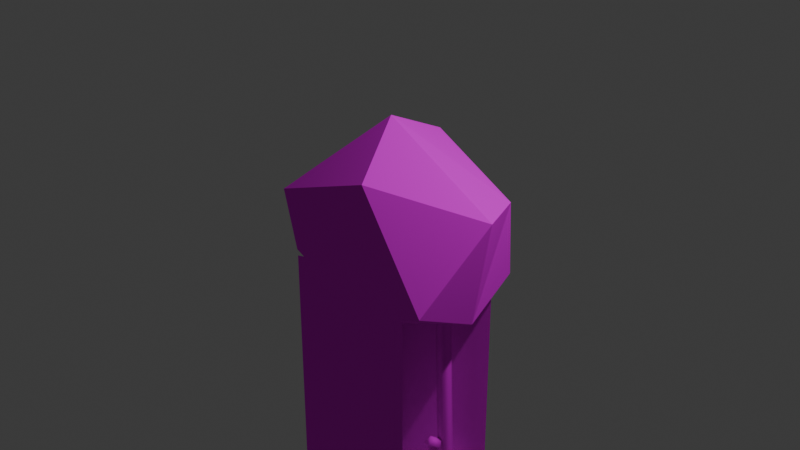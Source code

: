 # Source: vines_1.blend  (saved by Blender 4.0.36; exported with 4.5.12 LTS)
import bpy
from mathutils import Matrix  # noqa: F401  (used for matrix-valued properties, if any)

bpy.ops.wm.read_factory_settings(use_empty=True)
scene = bpy.context.scene
scene.name = 'Scene'

# ---- collections
col_collection = bpy.data.collections.new('Collection'); scene.collection.children.link(col_collection)
col_vines_1 = bpy.data.collections.new('vines_1'); scene.collection.children.link(col_vines_1)

# ---- images (referenced by path relative to the original .blend; pixels are not part of the script)
import os
ASSET_DIR = os.environ.get("B2B_ASSET_DIR", "")  # directory of the original .blend (textures are referenced by path, not embedded)
HERE = os.path.dirname(os.path.abspath(__file__))  # packed textures are extracted next to this script under _unpacked/

def load_image(name, relpath, width, height, colorspace="sRGB"):
    """Load a texture the original file referenced (path relative to the .blend, or extracted next to this script)."""
    p = next((c for c in (os.path.join(HERE, relpath), os.path.join(ASSET_DIR, relpath)) if relpath and os.path.exists(c)), "")
    if p:
        img = bpy.data.images.load(p, check_existing=True)
        img.name = name
    else:  # same state as the original file: an image datablock whose file is absent (Cycles renders it pink)
        img = bpy.data.images.new(name, width, height)
        img.source = "FILE"
        img.filepath = "//" + (relpath or name)
    img.colorspace_settings.name = colorspace
    return img
img_vines_png = load_image('vines.png', 'vines.png', 1024, 1024, 'sRGB')
img_vines_parts_png = load_image('vines_parts.png', 'vines_parts.png', 1024, 1024, 'sRGB')
img_vines_rock_png = load_image('vines_rock.png', 'vines_rock.png', 1024, 1024, 'sRGB')

# ---- materials (node trees are filled in below, after node groups)
mat_material_001 = bpy.data.materials.new('Material.001')
mat_material_001.use_transparent_shadow = False
mat_material_002 = bpy.data.materials.new('Material.002')
mat_material_002.surface_render_method = 'BLENDED'
mat_material_002.blend_method = 'BLEND'
mat_material_002.use_transparent_shadow = False
mat_material = bpy.data.materials.new('Material')
mat_material.alpha_threshold = 0.0
mat_material.use_transparent_shadow = False
mat_material.roughness = 0.5
mat_material.line_color = (0.0, 0.0, 0.0, 1.0)

# ---- material node trees
mat_material_001.use_nodes = True; mat_material_001.node_tree.nodes.clear()
_N = mat_material_001.node_tree.nodes; _L = mat_material_001.node_tree.links
n0 = _N.new('ShaderNodeOutputMaterial'); n0.name = 'Material Output'; n0.location = (516, 386)
n1 = _N.new('ShaderNodeBsdfPrincipled'); n1.name = 'Principled BSDF'; n1.location = (226, 386)
n1.inputs[3].default_value = 1.0
n2 = _N.new('ShaderNodeTexImage'); n2.name = 'Image Texture'; n2.location = (-69, 369)
n2.image = img_vines_png
n2.interpolation = 'Closest'
n3 = _N.new('ShaderNodeTexCoord'); n3.name = 'Texture Coordinate'; n3.location = (-282, 403)
_L.new(n1.outputs[0], n0.inputs[0])
_L.new(n2.outputs[0], n1.inputs[0])
_L.new(n3.outputs[2], n2.inputs[0])
n0.is_active_output = True
mat_material_002.use_nodes = True; mat_material_002.node_tree.nodes.clear()
_N = mat_material_002.node_tree.nodes; _L = mat_material_002.node_tree.links
n0 = _N.new('ShaderNodeOutputMaterial'); n0.name = 'Material Output'; n0.location = (679, 300)
n1 = _N.new('ShaderNodeTexCoord'); n1.name = 'Texture Coordinate'; n1.location = (-531, 313)
n2 = _N.new('ShaderNodeTexImage'); n2.name = 'Image Texture'; n2.location = (-318, 304)
n2.image = img_vines_parts_png
n3 = _N.new('ShaderNodeBsdfPrincipled'); n3.name = 'Principled BSDF'; n3.location = (10, 300)
n3.inputs[2].default_value = 1.0
n3.inputs[3].default_value = 1.0
_L.new(n1.outputs[2], n2.inputs[0])
_L.new(n2.outputs[0], n3.inputs[0])
_L.new(n2.outputs[1], n3.inputs[4])
_L.new(n3.outputs[0], n0.inputs[0])
n0.is_active_output = True
mat_material.use_nodes = True; mat_material.node_tree.nodes.clear()
_N = mat_material.node_tree.nodes; _L = mat_material.node_tree.links
n0 = _N.new('ShaderNodeOutputMaterial'); n0.name = 'Material Output'; n0.location = (300, 300)
n1 = _N.new('ShaderNodeBsdfPrincipled'); n1.name = 'Principled BSDF'; n1.location = (10, 300)
n1.inputs[3].default_value = 1.0
n2 = _N.new('ShaderNodeTexImage'); n2.name = 'Image Texture'; n2.location = (-284, 283)
n2.image = img_vines_rock_png
n2.interpolation = 'Closest'
n3 = _N.new('ShaderNodeTexCoord'); n3.name = 'Texture Coordinate'; n3.location = (-498, 317)
_L.new(n1.outputs[0], n0.inputs[0])
_L.new(n2.outputs[0], n1.inputs[0])
_L.new(n3.outputs[2], n2.inputs[0])
n0.is_active_output = True

# ---- world
world_world = bpy.data.worlds.new('World'); scene.world = world_world
world_world.use_nodes = True; world_world.node_tree.nodes.clear()
_N = world_world.node_tree.nodes; _L = world_world.node_tree.links
n0 = _N.new('ShaderNodeOutputWorld'); n0.name = 'World Output'; n0.location = (300, 300)
n1 = _N.new('ShaderNodeBackground'); n1.name = 'Background'; n1.location = (10, 300)
n1.inputs[0].default_value = (0.05088, 0.05088, 0.05088, 1.0)
_L.new(n1.outputs[0], n0.inputs[0])
n0.is_active_output = True
world_world.color = (0.05088, 0.05088, 0.05088)
world_world.use_sun_shadow = False
world_world.sun_shadow_jitter_overblur = 0.0

# ---- cameras
cam_camera = bpy.data.cameras.new('Camera')
cam_camera.clip_end = 100.0
cam_camera.ortho_scale = 7.314

# ---- lights
light_light = bpy.data.lights.new('Light', 'POINT')
light_light.transmission_factor = 0.0
light_light.energy = 1000.0
light_light.shadow_soft_size = 0.1
light_light.shadow_maximum_resolution = 0.006
light_light.use_absolute_resolution = True

# ---- meshes
me_cable = bpy.data.meshes.new('cable')
me_cable.from_pydata([(-0.8872, -0.1093, 0.06603), (-0.8096, -0.1389, 0.06357), (-0.8392, -0.2165, 0.06111), (-0.9168, -0.1869, 0.06357), (-0.8724, -0.08103, -0.1199), (-0.7724, -0.134, -0.1229), (-0.8255, -0.2338, -0.1277), (-0.9254, -0.1809, -0.1247), (-0.8584, -0.0864, -0.2843), (-0.7657, -0.1512, -0.2872), (-0.8305, -0.2437, -0.2934), (-0.9232, -0.1789, -0.2905), (-0.8441, -0.09179, -0.4424), (-0.7599, -0.1673, -0.4456), (-0.8354, -0.2512, -0.4534), (-0.9196, -0.1757, -0.4502), (-0.8298, -0.097, -0.5945), (-0.7551, -0.1819, -0.5982), (-0.8399, -0.2561, -0.6076), (-0.9147, -0.1713, -0.6038), (-0.8155, -0.1018, -0.7406), (-0.7511, -0.1947, -0.7451), (-0.8438, -0.2586, -0.7561), (-0.9083, -0.1657, -0.7516), (-0.8013, -0.1061, -0.8809), (-0.7475, -0.2055, -0.8864), (-0.8467, -0.2585, -0.899), (-0.9004, -0.1591, -0.8935), (-0.7869, -0.1097, -1.015), (-0.744, -0.2141, -1.022), (-0.8482, -0.256, -1.036), (-0.8911, -0.1515, -1.03), (-0.7724, -0.1124, -1.144), (-0.7403, -0.2206, -1.152), (-0.848, -0.2513, -1.168), (-0.8801, -0.1431, -1.16), (-0.7575, -0.1143, -1.267), (-0.7359, -0.2249, -1.277), (-0.8459, -0.2448, -1.294), (-0.8675, -0.1342, -1.285), (-0.7419, -0.1154, -1.385), (-0.7305, -0.2274, -1.396), (-0.8416, -0.2368, -1.415), (-0.853, -0.1248, -1.404), (-0.7256, -0.1157, -1.497), (-0.7237, -0.2281, -1.51), (-0.8349, -0.2275, -1.531), (-0.8368, -0.1152, -1.518), (-0.7082, -0.1155, -1.603), (-0.7152, -0.2274, -1.618), (-0.8256, -0.2176, -1.641), (-0.8186, -0.1056, -1.626), (-0.6897, -0.1149, -1.704), (-0.7049, -0.2258, -1.721), (-0.8137, -0.2072, -1.745), (-0.7986, -0.09635, -1.729), (-0.6699, -0.1141, -1.8), (-0.6925, -0.2235, -1.818), (-0.7991, -0.197, -1.845), (-0.7766, -0.08764, -1.827), (-0.6488, -0.1134, -1.889), (-0.6779, -0.2209, -1.91), (-0.7819, -0.1872, -1.939), (-0.7527, -0.07974, -1.919), (-0.6261, -0.1132, -1.974), (-0.6612, -0.2185, -1.996), (-0.7619, -0.1782, -2.028), (-0.7269, -0.07291, -2.006), (-0.6021, -0.1135, -2.053), (-0.6424, -0.2165, -2.076), (-0.7395, -0.1704, -2.112), (-0.6992, -0.0674, -2.088), (-0.5766, -0.1147, -2.126), (-0.6215, -0.2154, -2.151), (-0.7145, -0.1642, -2.19), (-0.6696, -0.06347, -2.165), (-0.5498, -0.1171, -2.194), (-0.5987, -0.2155, -2.221), (-0.6872, -0.1597, -2.264), (-0.6383, -0.06135, -2.237), (-0.5215, -0.1209, -2.257), (-0.5733, -0.2171, -2.286), (-0.6569, -0.1574, -2.334), (-0.6051, -0.06127, -2.304), (-0.4913, -0.1252, -2.314), (-0.5443, -0.2191, -2.349), (-0.6226, -0.1561, -2.401), (-0.5697, -0.06216, -2.366), (-0.4595, -0.1288, -2.366), (-0.5119, -0.2207, -2.406), (-0.5844, -0.1547, -2.463), (-0.5321, -0.0628, -2.422), (-0.4265, -0.1318, -2.411), (-0.4771, -0.2218, -2.457), (-0.5433, -0.1532, -2.518), (-0.4927, -0.06324, -2.472), (-0.3926, -0.1344, -2.45), (-0.4401, -0.2226, -2.502), (-0.4992, -0.1517, -2.568), (-0.4516, -0.0635, -2.515), (-0.358, -0.1367, -2.482), (-0.401, -0.2231, -2.541), (-0.4521, -0.15, -2.611), (-0.4091, -0.06362, -2.552), (-0.3228, -0.1387, -2.509), (-0.3599, -0.2233, -2.574), (-0.4022, -0.1483, -2.648), (-0.3651, -0.06361, -2.582), (-0.287, -0.1405, -2.53), (-0.3168, -0.2234, -2.601), (-0.3495, -0.1465, -2.677), (-0.3197, -0.06352, -2.606), (-0.2506, -0.1422, -2.546), (-0.2718, -0.2233, -2.622), (-0.2944, -0.1445, -2.7), (-0.2732, -0.06334, -2.624), (-0.2131, -0.1438, -2.558), (-0.2248, -0.2231, -2.638), (-0.2372, -0.1424, -2.716), (-0.2255, -0.0631, -2.636), (-0.1744, -0.1454, -2.565), (-0.176, -0.2227, -2.647), (-0.1783, -0.1401, -2.724), (-0.1767, -0.06281, -2.642), (-0.134, -0.1471, -2.567), (-0.1253, -0.2222, -2.651), (-0.1183, -0.1376, -2.726), (-0.127, -0.06248, -2.641), (-0.09166, -0.1488, -2.564), (-0.0728, -0.2215, -2.649), (-0.05761, -0.1348, -2.72), (-0.07648, -0.06212, -2.635), (-0.04726, -0.1506, -2.556), (-0.01865, -0.2206, -2.64), (0.003376, -0.1317, -2.707), (-0.02523, -0.06171, -2.623), (-0.0007613, -0.1525, -2.543), (0.03703, -0.2194, -2.626), (0.06441, -0.1281, -2.687), (0.02662, -0.06127, -2.604), (0.04773, -0.1545, -2.525), (0.09409, -0.2179, -2.606), (0.1253, -0.1241, -2.661), (0.07894, -0.06078, -2.58), (0.09804, -0.1565, -2.501), (0.1524, -0.2159, -2.58), (0.1859, -0.1196, -2.629), (0.1316, -0.06023, -2.55), (0.1499, -0.1585, -2.471), (0.2116, -0.2135, -2.548), (0.2461, -0.1146, -2.591), (0.1844, -0.05961, -2.514), (0.2032, -0.1604, -2.435), (0.2717, -0.2104, -2.51), (0.3058, -0.109, -2.547), (0.2373, -0.05892, -2.472), (0.2575, -0.1621, -2.394), (0.3322, -0.2068, -2.466), (0.3648, -0.1029, -2.497), (0.2901, -0.05814, -2.424), (0.3125, -0.1635, -2.346), (0.3937, -0.2025, -2.415), (0.424, -0.09628, -2.439), (0.3428, -0.05729, -2.371), (0.3632, -0.1645, -2.296), (0.4521, -0.1974, -2.357), (0.4796, -0.08922, -2.376), (0.3907, -0.05624, -2.314), (0.4057, -0.1648, -2.244), (0.5024, -0.1916, -2.296), (0.5261, -0.08164, -2.309), (0.4295, -0.05486, -2.257), (0.4405, -0.1645, -2.191), (0.5437, -0.185, -2.233), (0.5629, -0.07375, -2.24), (0.4596, -0.0532, -2.199), (0.468, -0.1636, -2.137), (0.5761, -0.178, -2.167), (0.59, -0.06577, -2.171), (0.4819, -0.05134, -2.141), (0.4887, -0.1622, -2.082), (0.5999, -0.1708, -2.101), (0.6084, -0.05797, -2.102), (0.4972, -0.04936, -2.083), (0.503, -0.1604, -2.025), (0.6158, -0.1637, -2.034), (0.619, -0.05061, -2.035), (0.5063, -0.04735, -2.026), (0.5118, -0.1586, -1.969), (0.6249, -0.1571, -1.969), (0.6234, -0.04396, -1.97), (0.5103, -0.04543, -1.969), (0.5158, -0.1567, -1.912), (0.6287, -0.1512, -1.907), (0.6232, -0.03822, -1.907), (0.5104, -0.04368, -1.913), (0.5162, -0.155, -1.856), (0.6286, -0.1464, -1.847), (0.6201, -0.03357, -1.848), (0.5076, -0.04218, -1.857), (0.514, -0.1536, -1.8), (0.6261, -0.1427, -1.789), (0.6153, -0.03011, -1.791), (0.5032, -0.04099, -1.802), (0.5103, -0.1526, -1.746), (0.6223, -0.1403, -1.735), (0.6101, -0.02788, -1.737), (0.4981, -0.04016, -1.748), (0.5063, -0.1521, -1.692), (0.6184, -0.1393, -1.684), (0.6056, -0.02687, -1.685), (0.4935, -0.03969, -1.694), (0.5028, -0.152, -1.639), (0.6152, -0.1394, -1.635), (0.6026, -0.02699, -1.636), (0.4903, -0.03958, -1.64), (0.501, -0.1523, -1.587), (0.6136, -0.1406, -1.589), (0.6019, -0.02811, -1.589), (0.4894, -0.03979, -1.587), (0.5019, -0.153, -1.534), (0.6141, -0.1427, -1.545), (0.6039, -0.03006, -1.544), (0.4917, -0.04029, -1.533), (0.5065, -0.1538, -1.481), (0.6176, -0.1455, -1.501), (0.6093, -0.03263, -1.5), (0.4983, -0.04101, -1.48), (0.516, -0.1549, -1.427), (0.6248, -0.1486, -1.458), (0.6187, -0.0356, -1.456), (0.51, -0.04191, -1.425), (0.5317, -0.156, -1.371), (0.6368, -0.1518, -1.413), (0.6331, -0.03876, -1.411), (0.5279, -0.04293, -1.369), (0.5548, -0.1571, -1.314), (0.6552, -0.155, -1.366), (0.6536, -0.0419, -1.364), (0.5532, -0.04402, -1.312), (0.5877, -0.1583, -1.252), (0.6839, -0.1581, -1.312), (0.6839, -0.04492, -1.312), (0.5876, -0.04518, -1.252), (0.6241, -0.1588, -1.193), (0.7191, -0.1601, -1.254), (0.7195, -0.047, -1.256), (0.6246, -0.04568, -1.194), (0.6553, -0.158, -1.141), (0.7507, -0.1604, -1.202), (0.7508, -0.04739, -1.206), (0.6554, -0.04494, -1.146), (0.6811, -0.156, -1.099), (0.7771, -0.1591, -1.158), (0.7761, -0.04617, -1.166), (0.6801, -0.04312, -1.106), (0.7025, -0.1529, -1.063), (0.7995, -0.1559, -1.122), (0.7964, -0.04337, -1.133), (0.6993, -0.04035, -1.075), (0.7209, -0.1484, -1.033), (0.8196, -0.1505, -1.089), (0.8128, -0.03883, -1.105), (0.714, -0.03667, -1.05), (0.7389, -0.1406, -1.002), (0.8408, -0.1402, -1.051), (0.8274, -0.03115, -1.078), (0.7255, -0.03149, -1.029), (0.7618, -0.1128, -0.9451), (0.8703, -0.1017, -0.9754), (0.8446, -0.007504, -1.033), (0.7362, -0.0186, -1.002), (0.7378, 0.003943, -0.8572), (0.8351, 0.06166, -0.8545), (0.8238, 0.08588, -0.9644), (0.7265, 0.02817, -0.9671), (0.6427, 0.1039, -0.8802), (0.7021, 0.1999, -0.8883), (0.7472, 0.1637, -0.9856), (0.6878, 0.06777, -0.9775), (0.6046, 0.1232, -0.915), (0.6504, 0.2241, -0.9378), (0.7152, 0.1767, -1.018), (0.6694, 0.07583, -0.9948), (0.5861, 0.1302, -0.9385), (0.6274, 0.2306, -0.9704), (0.6984, 0.1788, -1.042), (0.6572, 0.07844, -1.01), (0.5714, 0.1347, -0.9604), (0.6101, 0.2332, -1.0), (0.6842, 0.1777, -1.065), (0.6455, 0.07919, -1.025), (0.5572, 0.1373, -0.9834), (0.5938, 0.2329, -1.032), (0.6701, 0.1738, -1.091), (0.6334, 0.07823, -1.042), (0.5425, 0.1378, -1.008), (0.5768, 0.229, -1.066), (0.6551, 0.1664, -1.118), (0.6208, 0.07522, -1.061), (0.5266, 0.1348, -1.036), (0.5575, 0.2194, -1.104), (0.6387, 0.1541, -1.148), (0.6077, 0.06944, -1.08), (0.5085, 0.1258, -1.066), (0.5346, 0.2003, -1.147), (0.6202, 0.1341, -1.181), (0.594, 0.05965, -1.099), (0.4876, 0.106, -1.1), (0.5073, 0.1641, -1.195), (0.5997, 0.1017, -1.214), (0.5801, 0.04366, -1.119), (0.4655, 0.06848, -1.133), (0.479, 0.1015, -1.241), (0.5806, 0.05176, -1.243), (0.5671, 0.01877, -1.136), (0.4495, 0.01158, -1.157), (0.4617, 0.01354, -1.27), (0.5711, -0.01291, -1.258), (0.5589, -0.01487, -1.146), (0.4463, -0.05279, -1.163), (0.4633, -0.08702, -1.269), (0.575, -0.08818, -1.251), (0.558, -0.05396, -1.144), (0.4527, -0.1054, -1.149), (0.4799, -0.1776, -1.232), (0.5897, -0.1579, -1.213), (0.5625, -0.08568, -1.13), (0.4637, -0.1453, -1.121), (0.5037, -0.238, -1.172), (0.6094, -0.2002, -1.158), (0.5694, -0.1076, -1.107), (0.4775, -0.1723, -1.089), (0.5303, -0.268, -1.118), (0.6301, -0.2154, -1.11), (0.5773, -0.1197, -1.081), (0.4938, -0.1919, -1.058), (0.559, -0.2829, -1.074), (0.6512, -0.2173, -1.071), (0.586, -0.1263, -1.055), (0.5126, -0.2064, -1.025), (0.5894, -0.289, -1.034), (0.6721, -0.2119, -1.036), (0.5953, -0.1293, -1.028), (0.5338, -0.2167, -0.9921), (0.6212, -0.2884, -0.9966), (0.6926, -0.201, -1.003), (0.6053, -0.1292, -0.9986), (0.557, -0.2228, -0.9578), (0.6536, -0.2817, -0.9605), (0.7121, -0.1853, -0.9706), (0.6155, -0.1265, -0.9679), (0.5819, -0.2245, -0.9226), (0.6859, -0.269, -0.9251), (0.7298, -0.1656, -0.9384), (0.6258, -0.1211, -0.9359), (0.6079, -0.2218, -0.887), (0.7173, -0.2506, -0.8905), (0.7453, -0.1421, -0.9063), (0.6359, -0.1134, -0.9028), (0.6343, -0.2146, -0.8513), (0.7467, -0.2267, -0.8567), (0.7579, -0.1156, -0.8744), (0.6456, -0.1034, -0.869), (0.6605, -0.2028, -0.816), (0.7733, -0.1979, -0.8239), (0.7672, -0.08655, -0.8428), (0.6544, -0.0914, -0.835), (0.6857, -0.1866, -0.7815), (0.7962, -0.1647, -0.7923), (0.7727, -0.0558, -0.8119), (0.6622, -0.0777, -0.8011), (0.7093, -0.1664, -0.7482), (0.8147, -0.1279, -0.7623), (0.7742, -0.02406, -0.7818), (0.6687, -0.06258, -0.7677), (0.7305, -0.1424, -0.7166), (0.8282, -0.08821, -0.7341), (0.7715, 0.007869, -0.7529), (0.6738, -0.04637, -0.7354), (0.7487, -0.1153, -0.6869), (0.8362, -0.04668, -0.7079), (0.7646, 0.03918, -0.7254), (0.6772, -0.02943, -0.7044), (0.7635, -0.08548, -0.6597), (0.8384, -0.004261, -0.6842), (0.7537, 0.06908, -0.6999), (0.6788, -0.01214, -0.6754), (0.7743, -0.05367, -0.6353), (0.8345, 0.03798, -0.6632), (0.7387, 0.09675, -0.6766), (0.6786, 0.0051, -0.6486), (0.7807, -0.02055, -0.614), (0.8244, 0.07893, -0.6455), (0.7201, 0.1214, -0.6562), (0.6764, 0.02189, -0.6247), (0.7824, 0.01308, -0.5964), (0.8082, 0.1173, -0.6319), (0.6981, 0.142, -0.6396), (0.6722, 0.03778, -0.6041), (0.779, 0.04766, -0.5785), (0.7861, 0.156, -0.6104), (0.6732, 0.1617, -0.6159), (0.6661, 0.05341, -0.5839), (0.7695, 0.07948, -0.5576), (0.7566, 0.1901, -0.5773), (0.6446, 0.1759, -0.5841), (0.6575, 0.06525, -0.5643), (0.7537, 0.1073, -0.5292), (0.7209, 0.2151, -0.54), (0.6133, 0.1813, -0.5495), (0.6461, 0.0736, -0.5387), (0.7328, 0.1308, -0.4982), (0.6813, 0.2312, -0.5059), (0.5815, 0.1791, -0.5171), (0.633, 0.07868, -0.5094), (0.7073, 0.1498, -0.4638), (0.6386, 0.2395, -0.4708), (0.5498, 0.1705, -0.4831), (0.6184, 0.08084, -0.476), (0.6778, 0.164, -0.4261), (0.5941, 0.2398, -0.4336), (0.5192, 0.156, -0.4462), (0.6029, 0.08014, -0.4386), (0.6452, 0.1728, -0.3855), (0.5492, 0.2321, -0.394), (0.4909, 0.1359, -0.4063), (0.5869, 0.07661, -0.3977), (0.6104, 0.1758, -0.3424), (0.5052, 0.2162, -0.3521), (0.4658, 0.1108, -0.3635), (0.571, 0.07035, -0.3538), (0.5747, 0.1726, -0.2973), (0.4639, 0.1925, -0.308), (0.4449, 0.08143, -0.3182), (0.5558, 0.06152, -0.3074), (0.5393, 0.1631, -0.2506), (0.4268, 0.1615, -0.2621), (0.4293, 0.04869, -0.2707), (0.5419, 0.05034, -0.2592), (0.5056, 0.1474, -0.2028), (0.3955, 0.124, -0.2146), (0.4198, 0.01368, -0.2216), (0.5299, 0.03713, -0.2098), (0.4749, 0.1258, -0.1542), (0.3716, 0.08112, -0.1659), (0.417, -0.02237, -0.1715), (0.5202, 0.0223, -0.1598), (0.4485, 0.0988, -0.1052), (0.3562, 0.03441, -0.1164), (0.4212, -0.05807, -0.1209), (0.5136, 0.006319, -0.1097), (0.428, 0.0673, -0.05633), (0.3504, -0.01445, -0.06662), (0.4327, -0.092, -0.07062), (0.5102, -0.01025, -0.06033), (0.4143, 0.03236, -0.007878), (0.355, -0.06354, -0.01719), (0.4513, -0.1227, -0.02161), (0.5106, -0.02678, -0.01229), (0.4085, -0.004683, 0.0397), (0.3702, -0.1108, 0.03112), (0.4766, -0.1487, 0.02508), (0.5149, -0.04264, 0.03366), (0.4115, -0.04234, 0.08594), (0.396, -0.1541, 0.0773), (0.5078, -0.1689, 0.06811), (0.5233, -0.05716, 0.07675), (0.424, -0.079, 0.1303), (0.432, -0.1914, 0.12), (0.5439, -0.1821, 0.1058), (0.5358, -0.06969, 0.1161), (0.4464, -0.113, 0.1721), (0.4773, -0.2208, 0.1572), (0.5832, -0.1874, 0.1357), (0.5524, -0.07963, 0.1506), (0.4796, -0.1426, 0.2103), (0.5303, -0.2406, 0.1856), (0.6234, -0.1845, 0.1541), (0.5726, -0.08644, 0.1789), (0.5236, -0.1659, 0.2406), (0.5873, -0.2494, 0.1986), (0.6595, -0.1731, 0.1565), (0.5958, -0.08963, 0.1986), (0.5403, -0.1182, -7.629), (0.6117, -0.05725, -7.693), (0.525, -0.02126, -7.756), (0.4537, -0.08217, -7.693), (0.5299, -0.03127, -7.594), (0.6001, 0.04172, -7.645), (0.5113, 0.09815, -7.686), (0.4412, 0.02516, -7.636), (0.5327, -0.003077, -7.538), (0.6046, 0.08005, -7.564), (0.519, 0.154, -7.565), (0.4471, 0.0709, -7.538), (0.5429, -0.007231, -7.497), (0.6213, 0.0743, -7.497), (0.5472, 0.1454, -7.449), (0.4688, 0.0639, -7.45), (0.5635, -0.03718, -7.451), (0.6484, 0.0359, -7.435), (0.5863, 0.09122, -7.358), (0.5015, 0.01814, -7.374), (0.5955, -0.09332, -7.399), (0.6837, -0.02592, -7.377), (0.6289, 0.01723, -7.288), (0.5406, -0.05018, -7.31), (0.6349, -0.1653, -7.347), (0.7238, -0.09903, -7.324), (0.6722, -0.06155, -7.231), (0.5833, -0.1278, -7.253), (0.6784, -0.2403, -7.294), (0.7651, -0.1704, -7.275), (0.7132, -0.1324, -7.181), (0.6264, -0.2023, -7.201), (0.725, -0.3073, -7.238), (0.804, -0.2271, -7.227), (0.7461, -0.1809, -7.142), (0.667, -0.2611, -7.152), (0.7789, -0.3513, -7.161), (0.8373, -0.2565, -7.182), (0.7602, -0.1968, -7.124), (0.7018, -0.2916, -7.104), (0.8287, -0.3296, -7.066), (0.862, -0.246, -7.134), (0.7604, -0.1973, -7.124), (0.727, -0.2809, -7.056), (0.8498, -0.2362, -6.988), (0.8747, -0.182, -7.084), (0.7646, -0.1629, -7.102), (0.7397, -0.2171, -7.006), (0.8467, -0.09135, -6.927), (0.8718, -0.04849, -7.028), (0.7619, -0.04807, -7.055), (0.7368, -0.09093, -6.954), (0.8243, 0.04246, -6.876), (0.8468, 0.097, -6.972), (0.7417, 0.07597, -7.008), (0.7193, 0.02143, -6.912), (0.7851, 0.106, -6.837), (0.785, 0.1895, -6.914), (0.7064, 0.1345, -6.974), (0.7066, 0.051, -6.897), (0.7345, 0.1121, -6.808), (0.6877, 0.2028, -6.857), (0.6597, 0.14, -6.947), (0.7065, 0.04933, -6.898), (0.6796, 0.07573, -6.786), (0.6013, 0.1496, -6.821), (0.6033, 0.1029, -6.924), (0.6815, 0.02901, -6.889), (0.6236, 0.01129, -6.767), (0.533, 0.07183, -6.797), (0.5431, 0.03389, -6.903), (0.6338, -0.02666, -6.873), (0.5705, -0.0685, -6.746), (0.4735, -0.01723, -6.773), (0.4843, -0.05436, -6.88), (0.5812, -0.1056, -6.852), (0.5252, -0.1499, -6.721), (0.4235, -0.1069, -6.746), (0.4308, -0.1503, -6.85), (0.5324, -0.1933, -6.825), (0.493, -0.2177, -6.691), (0.3867, -0.1845, -6.711), (0.3863, -0.244, -6.807), (0.4926, -0.2772, -6.787), (0.4781, -0.2564, -6.662), (0.3671, -0.236, -6.67), (0.3557, -0.3254, -6.738), (0.4667, -0.3458, -6.73), (0.4768, -0.2678, -6.638), (0.3651, -0.2556, -6.624), (0.3518, -0.3676, -6.633), (0.4635, -0.3798, -6.647), (0.4905, -0.2545, -6.59), (0.3829, -0.2395, -6.559), (0.3821, -0.3426, -6.512), (0.4897, -0.3577, -6.544), (0.5406, -0.1782, -6.486), (0.4324, -0.1641, -6.456), (0.4342, -0.2636, -6.402), (0.5424, -0.2778, -6.432), (0.6034, -0.07432, -6.225), (0.4917, -0.06576, -6.209), (0.4876, -0.1748, -6.179), (0.5993, -0.1833, -6.195), (0.6462, -0.002645, -5.752), (0.5335, 0.004201, -5.745), (0.5274, -0.108, -5.733), (0.6402, -0.1149, -5.739), (0.6733, 0.04339, -5.112), (0.5604, 0.04995, -5.109), (0.554, -0.06284, -5.102), (0.6669, -0.0694, -5.105), (0.6879, 0.06911, -4.339), (0.575, 0.07559, -4.338), (0.5685, -0.03733, -4.335), (0.6815, -0.04382, -4.336), (0.6924, 0.07831, -3.474), (0.5795, 0.08478, -3.474), (0.573, -0.02817, -3.473), (0.686, -0.03464, -3.473), (0.6891, 0.07465, -2.557), (0.5762, 0.08112, -2.558), (0.5697, -0.03183, -2.559), (0.6826, -0.0383, -2.558), (0.6802, 0.06172, -1.63), (0.5672, 0.0682, -1.631), (0.5608, -0.04474, -1.633), (0.6737, -0.05122, -1.632), (0.6679, 0.04311, -0.7336), (0.5549, 0.04959, -0.7351), (0.5485, -0.06333, -0.7378), (0.6614, -0.06982, -0.7362), (0.6545, 0.0224, 0.09096), (0.5415, 0.02889, 0.08923), (0.5351, -0.08403, 0.08618), (0.648, -0.09052, 0.08791), (0.6421, 0.003175, 0.8022), (0.5292, 0.009665, 0.8005), (0.5227, -0.1032, 0.7974), (0.6357, -0.1097, 0.7992), (0.6331, -0.01097, 1.408), (0.5201, -0.004491, 1.406), (0.5137, -0.1174, 1.404), (0.6266, -0.1239, 1.405), (0.6296, -0.01647, 1.767), (0.5166, -0.01, 1.767), (0.5101, -0.123, 1.767), (0.6231, -0.1294, 1.767), (-0.6981, -0.1603, -4.265), (-0.7893, -0.1381, -4.329), (-0.7677, -0.2295, -4.392), (-0.6765, -0.2516, -4.329), (-0.7625, -0.2196, -4.181), (-0.8627, -0.2055, -4.231), (-0.8565, -0.3105, -4.273), (-0.7562, -0.3246, -4.223), (-0.7869, -0.2339, -4.125), (-0.8965, -0.2243, -4.151), (-0.9063, -0.337, -4.152), (-0.7968, -0.3466, -4.125), (-0.7895, -0.2232, -4.084), (-0.9016, -0.2074, -4.084), (-0.9158, -0.3091, -4.036), (-0.8038, -0.3249, -4.037), (-0.7773, -0.189, -4.038), (-0.8863, -0.163, -4.022), (-0.8948, -0.2457, -3.945), (-0.7859, -0.2716, -3.961), (-0.7506, -0.1302, -3.986), (-0.8569, -0.09813, -3.964), (-0.8598, -0.1678, -3.875), (-0.7534, -0.1999, -3.897), (-0.7154, -0.05607, -3.933), (-0.8211, -0.02279, -3.911), (-0.8213, -0.08659, -3.818), (-0.7155, -0.1199, -3.84), (-0.68, 0.02308, -3.881), (-0.7875, 0.05247, -3.861), (-0.7879, -0.01188, -3.768), (-0.6804, -0.04127, -3.788), (-0.653, 0.1001, -3.825), (-0.7643, 0.1172, -3.814), (-0.7678, 0.04319, -3.729), (-0.6565, 0.02611, -3.739), (-0.6489, 0.1696, -3.748), (-0.76, 0.1614, -3.768), (-0.7632, 0.06395, -3.711), (-0.6521, 0.07212, -3.691), (-0.6957, 0.1972, -3.653), (-0.7829, 0.1753, -3.721), (-0.7629, 0.0644, -3.711), (-0.6756, 0.08632, -3.643), (-0.7837, 0.1596, -3.575), (-0.8423, 0.1481, -3.671), (-0.7932, 0.04773, -3.689), (-0.7347, 0.05923, -3.593), (-0.8993, 0.0723, -3.514), (-0.9488, 0.06752, -3.615), (-0.8847, -0.02179, -3.642), (-0.8353, -0.01701, -3.541), (-0.9947, -0.02422, -3.462), (-1.052, -0.03796, -3.559), (-0.9734, -0.1108, -3.595), (-0.9161, -0.09706, -3.499), (-1.023, -0.0932, -3.424), (-1.091, -0.1423, -3.5), (-1.0, -0.1737, -3.56), (-0.9326, -0.1247, -3.484), (-0.9985, -0.1378, -3.395), (-1.045, -0.2289, -3.444), (-0.9773, -0.2148, -3.534), (-0.9312, -0.1237, -3.485), (-0.9368, -0.161, -3.373), (-0.9509, -0.2677, -3.408), (-0.9142, -0.2387, -3.511), (-0.9001, -0.1321, -3.476), (-0.8518, -0.1686, -3.354), (-0.8478, -0.2776, -3.384), (-0.823, -0.2471, -3.49), (-0.827, -0.1382, -3.46), (-0.7561, -0.1649, -3.333), (-0.7408, -0.2736, -3.36), (-0.717, -0.2431, -3.467), (-0.7323, -0.1345, -3.439), (-0.6635, -0.154, -3.307), (-0.6388, -0.2615, -3.332), (-0.6079, -0.2303, -3.437), (-0.6326, -0.1227, -3.412), (-0.5898, -0.1404, -3.278), (-0.5544, -0.246, -3.298), (-0.506, -0.2115, -3.394), (-0.5413, -0.1059, -3.374), (-0.5497, -0.1298, -3.249), (-0.5012, -0.2317, -3.257), (-0.4221, -0.1886, -3.325), (-0.4705, -0.08665, -3.317), (-0.5397, -0.1242, -3.225), (-0.4841, -0.2218, -3.211), (-0.3856, -0.167, -3.22), (-0.4411, -0.06933, -3.233), (-0.5584, -0.1208, -3.177), (-0.5076, -0.2168, -3.146), (-0.4236, -0.1571, -3.099), (-0.4743, -0.06105, -3.131), (-0.6496, -0.1249, -3.073), (-0.5977, -0.2209, -3.043), (-0.5181, -0.1611, -2.989), (-0.57, -0.06513, -3.019), (-0.7706, -0.1349, -2.812), (-0.7121, -0.2304, -2.796), (-0.6214, -0.1699, -2.766), (-0.6799, -0.07436, -2.782), (-0.8538, -0.1422, -2.339), (-0.7933, -0.2375, -2.332), (-0.6988, -0.1767, -2.319), (-0.7593, -0.08132, -2.326), (-0.907, -0.1472, -1.698), (-0.8462, -0.2425, -1.695), (-0.751, -0.1816, -1.689), (-0.8118, -0.08627, -1.692), (-0.9364, -0.1504, -0.9257), (-0.8755, -0.2457, -0.9245), (-0.7802, -0.1848, -0.9219), (-0.8411, -0.08947, -0.9232), (-0.9465, -0.1521, -0.06062), (-0.8856, -0.2475, -0.06055), (-0.7902, -0.1865, -0.06017), (-0.8511, -0.0912, -0.06024), (-0.9416, -0.1527, 0.856), (-0.8807, -0.248, 0.8553), (-0.7853, -0.1871, 0.8543), (-0.8462, -0.09174, 0.855), (-0.9259, -0.1523, 1.783), (-0.865, -0.2477, 1.782), (-0.7696, -0.1867, 1.78), (-0.8305, -0.0914, 1.781)], [], [(0, 4, 7, 3), (1, 5, 4, 0), (2, 6, 5, 1), (3, 7, 6, 2), (4, 8, 11, 7), (5, 9, 8, 4), (6, 10, 9, 5), (7, 11, 10, 6), (8, 12, 15, 11), (9, 13, 12, 8), (10, 14, 13, 9), (11, 15, 14, 10), (12, 16, 19, 15), (13, 17, 16, 12), (14, 18, 17, 13), (15, 19, 18, 14), (16, 20, 23, 19), (17, 21, 20, 16), (18, 22, 21, 17), (19, 23, 22, 18), (20, 24, 27, 23), (21, 25, 24, 20), (22, 26, 25, 21), (23, 27, 26, 22), (24, 28, 31, 27), (25, 29, 28, 24), (26, 30, 29, 25), (27, 31, 30, 26), (28, 32, 35, 31), (29, 33, 32, 28), (30, 34, 33, 29), (31, 35, 34, 30), (32, 36, 39, 35), (33, 37, 36, 32), (34, 38, 37, 33), (35, 39, 38, 34), (36, 40, 43, 39), (37, 41, 40, 36), (38, 42, 41, 37), (39, 43, 42, 38), (40, 44, 47, 43), (41, 45, 44, 40), (42, 46, 45, 41), (43, 47, 46, 42), (44, 48, 51, 47), (45, 49, 48, 44), (46, 50, 49, 45), (47, 51, 50, 46), (48, 52, 55, 51), (49, 53, 52, 48), (50, 54, 53, 49), (51, 55, 54, 50), (52, 56, 59, 55), (53, 57, 56, 52), (54, 58, 57, 53), (55, 59, 58, 54), (56, 60, 63, 59), (57, 61, 60, 56), (58, 62, 61, 57), (59, 63, 62, 58), (60, 64, 67, 63), (61, 65, 64, 60), (62, 66, 65, 61), (63, 67, 66, 62), (64, 68, 71, 67), (65, 69, 68, 64), (66, 70, 69, 65), (67, 71, 70, 66), (68, 72, 75, 71), (69, 73, 72, 68), (70, 74, 73, 69), (71, 75, 74, 70), (72, 76, 79, 75), (73, 77, 76, 72), (74, 78, 77, 73), (75, 79, 78, 74), (76, 80, 83, 79), (77, 81, 80, 76), (78, 82, 81, 77), (79, 83, 82, 78), (80, 84, 87, 83), (81, 85, 84, 80), (82, 86, 85, 81), (83, 87, 86, 82), (84, 88, 91, 87), (85, 89, 88, 84), (86, 90, 89, 85), (87, 91, 90, 86), (88, 92, 95, 91), (89, 93, 92, 88), (90, 94, 93, 89), (91, 95, 94, 90), (92, 96, 99, 95), (93, 97, 96, 92), (94, 98, 97, 93), (95, 99, 98, 94), (96, 100, 103, 99), (97, 101, 100, 96), (98, 102, 101, 97), (99, 103, 102, 98), (100, 104, 107, 103), (101, 105, 104, 100), (102, 106, 105, 101), (103, 107, 106, 102), (104, 108, 111, 107), (105, 109, 108, 104), (106, 110, 109, 105), (107, 111, 110, 106), (108, 112, 115, 111), (109, 113, 112, 108), (110, 114, 113, 109), (111, 115, 114, 110), (112, 116, 119, 115), (113, 117, 116, 112), (114, 118, 117, 113), (115, 119, 118, 114), (116, 120, 123, 119), (117, 121, 120, 116), (118, 122, 121, 117), (119, 123, 122, 118), (120, 124, 127, 123), (121, 125, 124, 120), (122, 126, 125, 121), (123, 127, 126, 122), (124, 128, 131, 127), (125, 129, 128, 124), (126, 130, 129, 125), (127, 131, 130, 126), (128, 132, 135, 131), (129, 133, 132, 128), (130, 134, 133, 129), (131, 135, 134, 130), (132, 136, 139, 135), (133, 137, 136, 132), (134, 138, 137, 133), (135, 139, 138, 134), (136, 140, 143, 139), (137, 141, 140, 136), (138, 142, 141, 137), (139, 143, 142, 138), (140, 144, 147, 143), (141, 145, 144, 140), (142, 146, 145, 141), (143, 147, 146, 142), (144, 148, 151, 147), (145, 149, 148, 144), (146, 150, 149, 145), (147, 151, 150, 146), (148, 152, 155, 151), (149, 153, 152, 148), (150, 154, 153, 149), (151, 155, 154, 150), (152, 156, 159, 155), (153, 157, 156, 152), (154, 158, 157, 153), (155, 159, 158, 154), (156, 160, 163, 159), (157, 161, 160, 156), (158, 162, 161, 157), (159, 163, 162, 158), (160, 164, 167, 163), (161, 165, 164, 160), (162, 166, 165, 161), (163, 167, 166, 162), (164, 168, 171, 167), (165, 169, 168, 164), (166, 170, 169, 165), (167, 171, 170, 166), (168, 172, 175, 171), (169, 173, 172, 168), (170, 174, 173, 169), (171, 175, 174, 170), (172, 176, 179, 175), (173, 177, 176, 172), (174, 178, 177, 173), (175, 179, 178, 174), (176, 180, 183, 179), (177, 181, 180, 176), (178, 182, 181, 177), (179, 183, 182, 178), (180, 184, 187, 183), (181, 185, 184, 180), (182, 186, 185, 181), (183, 187, 186, 182), (184, 188, 191, 187), (185, 189, 188, 184), (186, 190, 189, 185), (187, 191, 190, 186), (188, 192, 195, 191), (189, 193, 192, 188), (190, 194, 193, 189), (191, 195, 194, 190), (192, 196, 199, 195), (193, 197, 196, 192), (194, 198, 197, 193), (195, 199, 198, 194), (196, 200, 203, 199), (197, 201, 200, 196), (198, 202, 201, 197), (199, 203, 202, 198), (200, 204, 207, 203), (201, 205, 204, 200), (202, 206, 205, 201), (203, 207, 206, 202), (204, 208, 211, 207), (205, 209, 208, 204), (206, 210, 209, 205), (207, 211, 210, 206), (208, 212, 215, 211), (209, 213, 212, 208), (210, 214, 213, 209), (211, 215, 214, 210), (212, 216, 219, 215), (213, 217, 216, 212), (214, 218, 217, 213), (215, 219, 218, 214), (216, 220, 223, 219), (217, 221, 220, 216), (218, 222, 221, 217), (219, 223, 222, 218), (220, 224, 227, 223), (221, 225, 224, 220), (222, 226, 225, 221), (223, 227, 226, 222), (224, 228, 231, 227), (225, 229, 228, 224), (226, 230, 229, 225), (227, 231, 230, 226), (228, 232, 235, 231), (229, 233, 232, 228), (230, 234, 233, 229), (231, 235, 234, 230), (232, 236, 239, 235), (233, 237, 236, 232), (234, 238, 237, 233), (235, 239, 238, 234), (236, 240, 243, 239), (237, 241, 240, 236), (238, 242, 241, 237), (239, 243, 242, 238), (240, 244, 247, 243), (241, 245, 244, 240), (242, 246, 245, 241), (243, 247, 246, 242), (244, 248, 251, 247), (245, 249, 248, 244), (246, 250, 249, 245), (247, 251, 250, 246), (248, 252, 255, 251), (249, 253, 252, 248), (250, 254, 253, 249), (251, 255, 254, 250), (252, 256, 259, 255), (253, 257, 256, 252), (254, 258, 257, 253), (255, 259, 258, 254), (256, 260, 263, 259), (257, 261, 260, 256), (258, 262, 261, 257), (259, 263, 262, 258), (260, 264, 267, 263), (261, 265, 264, 260), (262, 266, 265, 261), (263, 267, 266, 262), (264, 268, 271, 267), (265, 269, 268, 264), (266, 270, 269, 265), (267, 271, 270, 266), (268, 272, 275, 271), (269, 273, 272, 268), (270, 274, 273, 269), (271, 275, 274, 270), (272, 276, 279, 275), (273, 277, 276, 272), (274, 278, 277, 273), (275, 279, 278, 274), (276, 280, 283, 279), (277, 281, 280, 276), (278, 282, 281, 277), (279, 283, 282, 278), (280, 284, 287, 283), (281, 285, 284, 280), (282, 286, 285, 281), (283, 287, 286, 282), (284, 288, 291, 287), (285, 289, 288, 284), (286, 290, 289, 285), (287, 291, 290, 286), (288, 292, 295, 291), (289, 293, 292, 288), (290, 294, 293, 289), (291, 295, 294, 290), (292, 296, 299, 295), (293, 297, 296, 292), (294, 298, 297, 293), (295, 299, 298, 294), (296, 300, 303, 299), (297, 301, 300, 296), (298, 302, 301, 297), (299, 303, 302, 298), (300, 304, 307, 303), (301, 305, 304, 300), (302, 306, 305, 301), (303, 307, 306, 302), (304, 308, 311, 307), (305, 309, 308, 304), (306, 310, 309, 305), (307, 311, 310, 306), (308, 312, 315, 311), (309, 313, 312, 308), (310, 314, 313, 309), (311, 315, 314, 310), (312, 316, 319, 315), (313, 317, 316, 312), (314, 318, 317, 313), (315, 319, 318, 314), (316, 320, 323, 319), (317, 321, 320, 316), (318, 322, 321, 317), (319, 323, 322, 318), (320, 324, 327, 323), (321, 325, 324, 320), (322, 326, 325, 321), (323, 327, 326, 322), (324, 328, 331, 327), (325, 329, 328, 324), (326, 330, 329, 325), (327, 331, 330, 326), (328, 332, 335, 331), (329, 333, 332, 328), (330, 334, 333, 329), (331, 335, 334, 330), (332, 336, 339, 335), (333, 337, 336, 332), (334, 338, 337, 333), (335, 339, 338, 334), (336, 340, 343, 339), (337, 341, 340, 336), (338, 342, 341, 337), (339, 343, 342, 338), (340, 344, 347, 343), (341, 345, 344, 340), (342, 346, 345, 341), (343, 347, 346, 342), (344, 348, 351, 347), (345, 349, 348, 344), (346, 350, 349, 345), (347, 351, 350, 346), (348, 352, 355, 351), (349, 353, 352, 348), (350, 354, 353, 349), (351, 355, 354, 350), (352, 356, 359, 355), (353, 357, 356, 352), (354, 358, 357, 353), (355, 359, 358, 354), (356, 360, 363, 359), (357, 361, 360, 356), (358, 362, 361, 357), (359, 363, 362, 358), (360, 364, 367, 363), (361, 365, 364, 360), (362, 366, 365, 361), (363, 367, 366, 362), (364, 368, 371, 367), (365, 369, 368, 364), (366, 370, 369, 365), (367, 371, 370, 366), (368, 372, 375, 371), (369, 373, 372, 368), (370, 374, 373, 369), (371, 375, 374, 370), (372, 376, 379, 375), (373, 377, 376, 372), (374, 378, 377, 373), (375, 379, 378, 374), (376, 380, 383, 379), (377, 381, 380, 376), (378, 382, 381, 377), (379, 383, 382, 378), (380, 384, 387, 383), (381, 385, 384, 380), (382, 386, 385, 381), (383, 387, 386, 382), (384, 388, 391, 387), (385, 389, 388, 384), (386, 390, 389, 385), (387, 391, 390, 386), (388, 392, 395, 391), (389, 393, 392, 388), (390, 394, 393, 389), (391, 395, 394, 390), (392, 396, 399, 395), (393, 397, 396, 392), (394, 398, 397, 393), (395, 399, 398, 394), (396, 400, 403, 399), (397, 401, 400, 396), (398, 402, 401, 397), (399, 403, 402, 398), (400, 404, 407, 403), (401, 405, 404, 400), (402, 406, 405, 401), (403, 407, 406, 402), (404, 408, 411, 407), (405, 409, 408, 404), (406, 410, 409, 405), (407, 411, 410, 406), (408, 412, 415, 411), (409, 413, 412, 408), (410, 414, 413, 409), (411, 415, 414, 410), (412, 416, 419, 415), (413, 417, 416, 412), (414, 418, 417, 413), (415, 419, 418, 414), (416, 420, 423, 419), (417, 421, 420, 416), (418, 422, 421, 417), (419, 423, 422, 418), (420, 424, 427, 423), (421, 425, 424, 420), (422, 426, 425, 421), (423, 427, 426, 422), (424, 428, 431, 427), (425, 429, 428, 424), (426, 430, 429, 425), (427, 431, 430, 426), (428, 432, 435, 431), (429, 433, 432, 428), (430, 434, 433, 429), (431, 435, 434, 430), (432, 436, 439, 435), (433, 437, 436, 432), (434, 438, 437, 433), (435, 439, 438, 434), (436, 440, 443, 439), (437, 441, 440, 436), (438, 442, 441, 437), (439, 443, 442, 438), (440, 444, 447, 443), (441, 445, 444, 440), (442, 446, 445, 441), (443, 447, 446, 442), (444, 448, 451, 447), (445, 449, 448, 444), (446, 450, 449, 445), (447, 451, 450, 446), (448, 452, 455, 451), (449, 453, 452, 448), (450, 454, 453, 449), (451, 455, 454, 450), (452, 456, 459, 455), (453, 457, 456, 452), (454, 458, 457, 453), (455, 459, 458, 454), (456, 460, 463, 459), (457, 461, 460, 456), (458, 462, 461, 457), (459, 463, 462, 458), (460, 464, 467, 463), (461, 465, 464, 460), (462, 466, 465, 461), (463, 467, 466, 462), (464, 468, 471, 467), (465, 469, 468, 464), (466, 470, 469, 465), (467, 471, 470, 466), (468, 472, 475, 471), (469, 473, 472, 468), (470, 474, 473, 469), (471, 475, 474, 470), (472, 476, 479, 475), (473, 477, 476, 472), (474, 478, 477, 473), (475, 479, 478, 474), (476, 480, 483, 479), (477, 481, 480, 476), (478, 482, 481, 477), (479, 483, 482, 478), (483, 480, 481, 482), (3, 2, 1, 0), (484, 488, 491, 487), (485, 489, 488, 484), (486, 490, 489, 485), (487, 491, 490, 486), (488, 492, 495, 491), (489, 493, 492, 488), (490, 494, 493, 489), (491, 495, 494, 490), (492, 496, 499, 495), (493, 497, 496, 492), (494, 498, 497, 493), (495, 499, 498, 494), (496, 500, 503, 499), (497, 501, 500, 496), (498, 502, 501, 497), (499, 503, 502, 498), (500, 504, 507, 503), (501, 505, 504, 500), (502, 506, 505, 501), (503, 507, 506, 502), (504, 508, 511, 507), (505, 509, 508, 504), (506, 510, 509, 505), (507, 511, 510, 506), (508, 512, 515, 511), (509, 513, 512, 508), (510, 514, 513, 509), (511, 515, 514, 510), (512, 516, 519, 515), (513, 517, 516, 512), (514, 518, 517, 513), (515, 519, 518, 514), (516, 520, 523, 519), (517, 521, 520, 516), (518, 522, 521, 517), (519, 523, 522, 518), (520, 524, 527, 523), (521, 525, 524, 520), (522, 526, 525, 521), (523, 527, 526, 522), (524, 528, 531, 527), (525, 529, 528, 524), (526, 530, 529, 525), (527, 531, 530, 526), (528, 532, 535, 531), (529, 533, 532, 528), (530, 534, 533, 529), (531, 535, 534, 530), (532, 536, 539, 535), (533, 537, 536, 532), (534, 538, 537, 533), (535, 539, 538, 534), (536, 540, 543, 539), (537, 541, 540, 536), (538, 542, 541, 537), (539, 543, 542, 538), (540, 544, 547, 543), (541, 545, 544, 540), (542, 546, 545, 541), (543, 547, 546, 542), (544, 548, 551, 547), (545, 549, 548, 544), (546, 550, 549, 545), (547, 551, 550, 546), (548, 552, 555, 551), (549, 553, 552, 548), (550, 554, 553, 549), (551, 555, 554, 550), (552, 556, 559, 555), (553, 557, 556, 552), (554, 558, 557, 553), (555, 559, 558, 554), (556, 560, 563, 559), (557, 561, 560, 556), (558, 562, 561, 557), (559, 563, 562, 558), (560, 564, 567, 563), (561, 565, 564, 560), (562, 566, 565, 561), (563, 567, 566, 562), (564, 568, 571, 567), (565, 569, 568, 564), (566, 570, 569, 565), (567, 571, 570, 566), (568, 572, 575, 571), (569, 573, 572, 568), (570, 574, 573, 569), (571, 575, 574, 570), (572, 576, 579, 575), (573, 577, 576, 572), (574, 578, 577, 573), (575, 579, 578, 574), (576, 580, 583, 579), (577, 581, 580, 576), (578, 582, 581, 577), (579, 583, 582, 578), (580, 584, 587, 583), (581, 585, 584, 580), (582, 586, 585, 581), (583, 587, 586, 582), (584, 588, 591, 587), (585, 589, 588, 584), (586, 590, 589, 585), (587, 591, 590, 586), (588, 592, 595, 591), (589, 593, 592, 588), (590, 594, 593, 589), (591, 595, 594, 590), (592, 596, 599, 595), (593, 597, 596, 592), (594, 598, 597, 593), (595, 599, 598, 594), (596, 600, 603, 599), (597, 601, 600, 596), (598, 602, 601, 597), (599, 603, 602, 598), (600, 604, 607, 603), (601, 605, 604, 600), (602, 606, 605, 601), (603, 607, 606, 602), (604, 608, 611, 607), (605, 609, 608, 604), (606, 610, 609, 605), (607, 611, 610, 606), (608, 612, 615, 611), (609, 613, 612, 608), (610, 614, 613, 609), (611, 615, 614, 610), (612, 616, 619, 615), (613, 617, 616, 612), (614, 618, 617, 613), (615, 619, 618, 614), (616, 620, 623, 619), (617, 621, 620, 616), (618, 622, 621, 617), (619, 623, 622, 618), (620, 624, 627, 623), (621, 625, 624, 620), (622, 626, 625, 621), (623, 627, 626, 622), (624, 628, 631, 627), (625, 629, 628, 624), (626, 630, 629, 625), (627, 631, 630, 626), (487, 486, 485, 484), (632, 636, 639, 635), (633, 637, 636, 632), (634, 638, 637, 633), (635, 639, 638, 634), (636, 640, 643, 639), (637, 641, 640, 636), (638, 642, 641, 637), (639, 643, 642, 638), (640, 644, 647, 643), (641, 645, 644, 640), (642, 646, 645, 641), (643, 647, 646, 642), (644, 648, 651, 647), (645, 649, 648, 644), (646, 650, 649, 645), (647, 651, 650, 646), (648, 652, 655, 651), (649, 653, 652, 648), (650, 654, 653, 649), (651, 655, 654, 650), (652, 656, 659, 655), (653, 657, 656, 652), (654, 658, 657, 653), (655, 659, 658, 654), (656, 660, 663, 659), (657, 661, 660, 656), (658, 662, 661, 657), (659, 663, 662, 658), (660, 664, 667, 663), (661, 665, 664, 660), (662, 666, 665, 661), (663, 667, 666, 662), (664, 668, 671, 667), (665, 669, 668, 664), (666, 670, 669, 665), (667, 671, 670, 666), (668, 672, 675, 671), (669, 673, 672, 668), (670, 674, 673, 669), (671, 675, 674, 670), (672, 676, 679, 675), (673, 677, 676, 672), (674, 678, 677, 673), (675, 679, 678, 674), (676, 680, 683, 679), (677, 681, 680, 676), (678, 682, 681, 677), (679, 683, 682, 678), (680, 684, 687, 683), (681, 685, 684, 680), (682, 686, 685, 681), (683, 687, 686, 682), (684, 688, 691, 687), (685, 689, 688, 684), (686, 690, 689, 685), (687, 691, 690, 686), (688, 692, 695, 691), (689, 693, 692, 688), (690, 694, 693, 689), (691, 695, 694, 690), (692, 696, 699, 695), (693, 697, 696, 692), (694, 698, 697, 693), (695, 699, 698, 694), (696, 700, 703, 699), (697, 701, 700, 696), (698, 702, 701, 697), (699, 703, 702, 698), (700, 704, 707, 703), (701, 705, 704, 700), (702, 706, 705, 701), (703, 707, 706, 702), (704, 708, 711, 707), (705, 709, 708, 704), (706, 710, 709, 705), (707, 711, 710, 706), (708, 712, 715, 711), (709, 713, 712, 708), (710, 714, 713, 709), (711, 715, 714, 710), (712, 716, 719, 715), (713, 717, 716, 712), (714, 718, 717, 713), (715, 719, 718, 714), (716, 720, 723, 719), (717, 721, 720, 716), (718, 722, 721, 717), (719, 723, 722, 718), (720, 724, 727, 723), (721, 725, 724, 720), (722, 726, 725, 721), (723, 727, 726, 722), (724, 728, 731, 727), (725, 729, 728, 724), (726, 730, 729, 725), (727, 731, 730, 726), (728, 732, 735, 731), (729, 733, 732, 728), (730, 734, 733, 729), (731, 735, 734, 730), (732, 736, 739, 735), (733, 737, 736, 732), (734, 738, 737, 733), (735, 739, 738, 734), (736, 740, 743, 739), (737, 741, 740, 736), (738, 742, 741, 737), (739, 743, 742, 738), (740, 744, 747, 743), (741, 745, 744, 740), (742, 746, 745, 741), (743, 747, 746, 742), (744, 748, 751, 747), (745, 749, 748, 744), (746, 750, 749, 745), (747, 751, 750, 746), (748, 752, 755, 751), (749, 753, 752, 748), (750, 754, 753, 749), (751, 755, 754, 750), (752, 756, 759, 755), (753, 757, 756, 752), (754, 758, 757, 753), (755, 759, 758, 754), (635, 634, 633, 632)])
me_cable.polygons.foreach_set('use_smooth', [True] * 752)
_uv = me_cable.uv_layers.new(name='UVMap')
_uv.uv.foreach_set('vector', [0.4789, 0.1558, 0.4797, 0.1775, 0.4689, 0.1774, 0.4717, 0.1557, 0.5043, 0.1573, 0.5043, 0.1794, 0.4931, 0.1775, 0.4967, 0.1557, 0.4565, 0.1572, 0.4565, 0.1793, 0.4458, 0.1775, 0.4494, 0.1557, 0.492, 0.1557, 0.493, 0.1777, 0.4815, 0.1782, 0.4843, 0.1562, 0.4797, 0.1775, 0.4788, 0.1968, 0.4672, 0.1967, 0.4689, 0.1774, 0.5043, 0.1794, 0.505, 0.1986, 0.493, 0.1967, 0.4931, 0.1775, 0.4565, 0.1793, 0.458, 0.1984, 0.4465, 0.1967, 0.4458, 0.1775, 0.493, 0.1777, 0.4929, 0.1971, 0.4807, 0.1975, 0.4815, 0.1782, 0.4788, 0.1968, 0.4781, 0.2153, 0.4658, 0.2152, 0.4672, 0.1967, 0.505, 0.1986, 0.5055, 0.217, 0.493, 0.2152, 0.493, 0.1967, 0.458, 0.1984, 0.4594, 0.2168, 0.4472, 0.2152, 0.4465, 0.1967, 0.4929, 0.1971, 0.4928, 0.2157, 0.4801, 0.2161, 0.4807, 0.1975, 0.4781, 0.2153, 0.4775, 0.2332, 0.4647, 0.2331, 0.4658, 0.2152, 0.5055, 0.217, 0.5059, 0.2348, 0.493, 0.2331, 0.493, 0.2152, 0.4594, 0.2168, 0.4606, 0.2344, 0.4479, 0.233, 0.4472, 0.2152, 0.4928, 0.2157, 0.4928, 0.2337, 0.4798, 0.2341, 0.4801, 0.2161, 0.4775, 0.2332, 0.4769, 0.2503, 0.4638, 0.2503, 0.4647, 0.2331, 0.5059, 0.2348, 0.5061, 0.2519, 0.493, 0.2502, 0.493, 0.2331, 0.4606, 0.2344, 0.4616, 0.2514, 0.4486, 0.2501, 0.4479, 0.233, 0.4928, 0.2337, 0.4929, 0.251, 0.4797, 0.2514, 0.4798, 0.2341, 0.4769, 0.2503, 0.4765, 0.2668, 0.4633, 0.2669, 0.4638, 0.2503, 0.5061, 0.2519, 0.5061, 0.2683, 0.493, 0.2667, 0.493, 0.2502, 0.4616, 0.2514, 0.4624, 0.2677, 0.4492, 0.2665, 0.4486, 0.2501, 0.4929, 0.251, 0.4929, 0.2676, 0.4797, 0.2681, 0.4797, 0.2514, 0.4765, 0.2668, 0.4761, 0.2826, 0.463, 0.2828, 0.4633, 0.2669, 0.5061, 0.2683, 0.506, 0.2841, 0.493, 0.2825, 0.493, 0.2667, 0.4624, 0.2677, 0.4628, 0.2834, 0.4497, 0.2823, 0.4492, 0.2665, 0.4929, 0.2676, 0.4929, 0.2835, 0.4799, 0.2841, 0.4797, 0.2681, 0.4761, 0.2826, 0.4759, 0.2977, 0.463, 0.2981, 0.463, 0.2828, 0.506, 0.2841, 0.5057, 0.2992, 0.493, 0.2976, 0.493, 0.2825, 0.4628, 0.2834, 0.463, 0.2984, 0.45, 0.2974, 0.4497, 0.2823, 0.4929, 0.2835, 0.493, 0.2988, 0.4803, 0.2995, 0.4799, 0.2841, 0.4759, 0.2977, 0.4759, 0.3122, 0.4632, 0.3127, 0.463, 0.2981, 0.5057, 0.2992, 0.5053, 0.3137, 0.493, 0.3121, 0.493, 0.2976, 0.463, 0.2984, 0.4628, 0.3127, 0.4502, 0.3118, 0.45, 0.2974, 0.493, 0.2988, 0.493, 0.3135, 0.4807, 0.3143, 0.4803, 0.2995, 0.4759, 0.3122, 0.476, 0.3261, 0.4638, 0.3267, 0.4632, 0.3127, 0.5053, 0.3137, 0.5048, 0.3276, 0.493, 0.326, 0.493, 0.3121, 0.4628, 0.3127, 0.4623, 0.3264, 0.4501, 0.3255, 0.4502, 0.3118, 0.493, 0.3135, 0.4929, 0.3275, 0.4811, 0.3285, 0.4807, 0.3143, 0.476, 0.3261, 0.4763, 0.3393, 0.4646, 0.3401, 0.4638, 0.3267, 0.5048, 0.3276, 0.5042, 0.3409, 0.493, 0.3392, 0.493, 0.326, 0.4623, 0.3264, 0.4615, 0.3396, 0.4498, 0.3386, 0.4501, 0.3255, 0.4929, 0.3275, 0.4928, 0.3408, 0.4815, 0.342, 0.4811, 0.3285, 0.4763, 0.3393, 0.4769, 0.3519, 0.4657, 0.3529, 0.4646, 0.3401, 0.5042, 0.3409, 0.5037, 0.3535, 0.493, 0.3518, 0.493, 0.3392, 0.4615, 0.3396, 0.4604, 0.3521, 0.4492, 0.3511, 0.4498, 0.3386, 0.4928, 0.3408, 0.4925, 0.3535, 0.4818, 0.3549, 0.4815, 0.342, 0.4769, 0.3519, 0.4776, 0.3638, 0.467, 0.3651, 0.4657, 0.3529, 0.5037, 0.3535, 0.5032, 0.3656, 0.4932, 0.3638, 0.493, 0.3518, 0.4604, 0.3521, 0.4589, 0.364, 0.4483, 0.3629, 0.4492, 0.3511, 0.4925, 0.3535, 0.4921, 0.3657, 0.482, 0.3672, 0.4818, 0.3549, 0.4776, 0.3638, 0.4785, 0.3752, 0.4685, 0.3767, 0.467, 0.3651, 0.5032, 0.3656, 0.5029, 0.377, 0.4934, 0.3751, 0.4932, 0.3638, 0.4589, 0.364, 0.4572, 0.3753, 0.4472, 0.3742, 0.4483, 0.3629, 0.4921, 0.3657, 0.4915, 0.3771, 0.482, 0.3789, 0.482, 0.3672, 0.4785, 0.3752, 0.4797, 0.3859, 0.4703, 0.3878, 0.4685, 0.3767, 0.5029, 0.377, 0.5027, 0.3878, 0.4938, 0.3858, 0.4934, 0.3751, 0.4572, 0.3753, 0.4552, 0.3861, 0.4458, 0.3848, 0.4472, 0.3742, 0.4915, 0.3771, 0.4907, 0.388, 0.4818, 0.3899, 0.482, 0.3789, 0.5285, 0.0005087, 0.5268, 0.01048, 0.5163, 0.01022, 0.5186, 2.079e-08, 0.3334, 0.4262, 0.3241, 0.4303, 0.3226, 0.4204, 0.3321, 0.4168, 0.5123, 0.3901, 0.515, 0.4002, 0.5042, 0.3999, 0.502, 0.3899, 0.214, 0.1971, 0.2242, 0.1999, 0.222, 0.2093, 0.2119, 0.206, 0.5268, 0.01048, 0.5254, 0.0199, 0.5144, 0.01996, 0.5163, 0.01022, 0.3241, 0.4303, 0.3152, 0.4339, 0.3135, 0.4236, 0.3226, 0.4204, 0.515, 0.4002, 0.5172, 0.4099, 0.506, 0.4092, 0.5042, 0.3999, 0.2242, 0.1999, 0.234, 0.2023, 0.2318, 0.2122, 0.222, 0.2093, 0.5254, 0.0199, 0.5243, 0.02877, 0.5129, 0.02923, 0.5144, 0.01996, 0.3152, 0.4339, 0.3067, 0.437, 0.3049, 0.4264, 0.3135, 0.4236, 0.5172, 0.4099, 0.519, 0.419, 0.5074, 0.418, 0.506, 0.4092, 0.234, 0.2023, 0.2434, 0.2044, 0.2411, 0.2146, 0.2318, 0.2122, 0.5243, 0.02877, 0.5237, 0.03711, 0.5119, 0.03803, 0.5129, 0.02923, 0.3067, 0.437, 0.2986, 0.4397, 0.2967, 0.4287, 0.3049, 0.4264, 0.519, 0.419, 0.5203, 0.4277, 0.5084, 0.4263, 0.5074, 0.418, 0.2434, 0.2044, 0.2524, 0.206, 0.2501, 0.2166, 0.2411, 0.2146, 0.5237, 0.03711, 0.5234, 0.04497, 0.5114, 0.04644, 0.5119, 0.03803, 0.2986, 0.4397, 0.2907, 0.442, 0.2889, 0.4307, 0.2967, 0.4287, 0.5203, 0.4277, 0.5211, 0.4361, 0.5089, 0.4342, 0.5084, 0.4263, 0.2524, 0.206, 0.261, 0.2073, 0.2588, 0.2182, 0.2501, 0.2166, 0.5234, 0.04497, 0.5234, 0.05235, 0.5112, 0.05438, 0.5114, 0.04644, 0.2907, 0.442, 0.2829, 0.4438, 0.2814, 0.4323, 0.2889, 0.4307, 0.5211, 0.4361, 0.5214, 0.4443, 0.5091, 0.4418, 0.5089, 0.4342, 0.261, 0.2073, 0.2692, 0.2081, 0.2674, 0.2193, 0.2588, 0.2182, 0.5234, 0.05235, 0.5237, 0.05907, 0.5114, 0.06169, 0.5112, 0.05438, 0.2829, 0.4438, 0.2753, 0.445, 0.2744, 0.4332, 0.2814, 0.4323, 0.5214, 0.4443, 0.5214, 0.452, 0.509, 0.449, 0.5091, 0.4418, 0.2692, 0.2081, 0.2769, 0.2084, 0.2758, 0.2198, 0.2674, 0.2193, 0.5237, 0.05907, 0.5242, 0.06507, 0.5118, 0.06832, 0.5114, 0.06169, 0.2753, 0.445, 0.2681, 0.4456, 0.268, 0.4336, 0.2744, 0.4332, 0.5214, 0.452, 0.5211, 0.4591, 0.5086, 0.4555, 0.509, 0.449, 0.2769, 0.2084, 0.2841, 0.208, 0.2838, 0.2196, 0.2758, 0.2198, 0.5242, 0.06507, 0.525, 0.07038, 0.5126, 0.07427, 0.5118, 0.06832, 0.2681, 0.4456, 0.2613, 0.4455, 0.2621, 0.4335, 0.268, 0.4336, 0.5211, 0.4591, 0.5203, 0.4656, 0.5079, 0.4614, 0.5086, 0.4555, 0.2841, 0.208, 0.2908, 0.2072, 0.2913, 0.2187, 0.2838, 0.2196, 0.525, 0.07038, 0.526, 0.07502, 0.5136, 0.07956, 0.5126, 0.07427, 0.2613, 0.4455, 0.255, 0.4449, 0.2567, 0.433, 0.2621, 0.4335, 0.5203, 0.4656, 0.5192, 0.4714, 0.5069, 0.4666, 0.5079, 0.4614, 0.2908, 0.2072, 0.2969, 0.2058, 0.2983, 0.2173, 0.2913, 0.2187, 0.526, 0.07502, 0.5271, 0.07903, 0.515, 0.08418, 0.5136, 0.07956, 0.255, 0.4449, 0.2491, 0.4437, 0.2518, 0.432, 0.2567, 0.433, 0.5192, 0.4714, 0.5176, 0.4765, 0.5056, 0.4711, 0.5069, 0.4666, 0.2969, 0.2058, 0.3025, 0.2038, 0.3049, 0.2151, 0.2983, 0.2173, 0.5271, 0.07903, 0.5285, 0.08245, 0.5166, 0.08814, 0.515, 0.08418, 0.2491, 0.4437, 0.2436, 0.442, 0.2474, 0.4305, 0.2518, 0.432, 0.5176, 0.4765, 0.5158, 0.4809, 0.5039, 0.4751, 0.5056, 0.4711, 0.3025, 0.2038, 0.3075, 0.2014, 0.3109, 0.2123, 0.3049, 0.2151, 0.5061, 0.356, 0.5069, 0.3523, 0.5173, 0.3577, 0.5162, 0.3625, 0.2436, 0.442, 0.2386, 0.4397, 0.2434, 0.4287, 0.2474, 0.4305, 0.5158, 0.4809, 0.5135, 0.4846, 0.502, 0.4784, 0.5039, 0.4751, 0.3075, 0.2014, 0.312, 0.1984, 0.3165, 0.2088, 0.3109, 0.2123, 0.5069, 0.3523, 0.5075, 0.3484, 0.5183, 0.3526, 0.5173, 0.3577, 0.2386, 0.4397, 0.2339, 0.4369, 0.2398, 0.4265, 0.2434, 0.4287, 0.5214, 0.4991, 0.5216, 0.4929, 0.5313, 0.4903, 0.531, 0.4953, 0.312, 0.1984, 0.316, 0.195, 0.3214, 0.2047, 0.3165, 0.2088, 0.5075, 0.3484, 0.508, 0.3441, 0.5192, 0.3472, 0.5183, 0.3526, 0.2339, 0.4369, 0.2297, 0.4335, 0.2365, 0.4239, 0.2398, 0.4265, 0.5216, 0.4929, 0.5218, 0.4863, 0.5317, 0.485, 0.5313, 0.4903, 0.316, 0.195, 0.3194, 0.1911, 0.3257, 0.2, 0.3214, 0.2047, 0.508, 0.3441, 0.5085, 0.3396, 0.5199, 0.3416, 0.5192, 0.3472, 0.2297, 0.4335, 0.2259, 0.4296, 0.2336, 0.4209, 0.2365, 0.4239, 0.5218, 0.4863, 0.522, 0.4795, 0.532, 0.4793, 0.5317, 0.485, 0.3194, 0.1911, 0.3222, 0.1868, 0.3294, 0.1948, 0.3257, 0.2, 0.5085, 0.3396, 0.5088, 0.3347, 0.5206, 0.3357, 0.5199, 0.3416, 0.2259, 0.4296, 0.2225, 0.4252, 0.2309, 0.4173, 0.2336, 0.4209, 0.522, 0.4795, 0.5222, 0.4724, 0.5323, 0.4732, 0.532, 0.4793, 0.3222, 0.1868, 0.3246, 0.182, 0.3324, 0.189, 0.3294, 0.1948, 0.5088, 0.3347, 0.5091, 0.3295, 0.5211, 0.3295, 0.5206, 0.3357, 0.2225, 0.4252, 0.2196, 0.4202, 0.2287, 0.4133, 0.2309, 0.4173, 0.5222, 0.4724, 0.5223, 0.4651, 0.5327, 0.4668, 0.5323, 0.4732, 0.3246, 0.182, 0.3264, 0.1767, 0.3348, 0.1828, 0.3324, 0.189, 0.5091, 0.3295, 0.5093, 0.3238, 0.5214, 0.3232, 0.5211, 0.3295, 0.2196, 0.4202, 0.2171, 0.4147, 0.2267, 0.4088, 0.2287, 0.4133, 0.5223, 0.4651, 0.5225, 0.4576, 0.5331, 0.4601, 0.5327, 0.4668, 0.3264, 0.1767, 0.3276, 0.1711, 0.3365, 0.1761, 0.3348, 0.1828, 0.5093, 0.3238, 0.5093, 0.3178, 0.5217, 0.3166, 0.5214, 0.3232, 0.2171, 0.4147, 0.215, 0.4087, 0.2252, 0.4038, 0.2267, 0.4088, 0.5225, 0.4576, 0.5226, 0.4501, 0.5334, 0.4531, 0.5331, 0.4601, 0.3276, 0.1711, 0.3283, 0.165, 0.3376, 0.169, 0.3365, 0.1761, 0.5093, 0.3178, 0.5093, 0.3115, 0.5218, 0.3098, 0.5217, 0.3166, 0.215, 0.4087, 0.2135, 0.4022, 0.224, 0.3983, 0.2252, 0.4038, 0.5226, 0.4501, 0.5226, 0.4424, 0.5337, 0.4459, 0.5334, 0.4531, 0.3283, 0.165, 0.3284, 0.1585, 0.3381, 0.1616, 0.3376, 0.169, 0.5093, 0.3115, 0.5091, 0.3048, 0.5218, 0.3029, 0.5218, 0.3098, 0.2135, 0.4022, 0.2124, 0.3952, 0.2233, 0.3922, 0.224, 0.3983, 0.5226, 0.4424, 0.5226, 0.4346, 0.534, 0.4383, 0.5337, 0.4459, 0.3284, 0.1585, 0.3279, 0.1517, 0.3379, 0.1537, 0.3381, 0.1616, 0.5091, 0.3048, 0.5088, 0.2978, 0.5217, 0.2958, 0.5218, 0.3029, 0.2124, 0.3952, 0.2119, 0.3877, 0.2231, 0.3857, 0.2233, 0.3922, 0.5226, 0.4346, 0.5226, 0.4267, 0.5342, 0.4306, 0.534, 0.4383, 0.3279, 0.1517, 0.3269, 0.1444, 0.3372, 0.1455, 0.3379, 0.1537, 0.5088, 0.2978, 0.5085, 0.2905, 0.5214, 0.2885, 0.5217, 0.2958, 0.2119, 0.3877, 0.2119, 0.3797, 0.2233, 0.3787, 0.2231, 0.3857, 0.5226, 0.4267, 0.5225, 0.4187, 0.5344, 0.4226, 0.5342, 0.4306, 0.3269, 0.1444, 0.3253, 0.1369, 0.3358, 0.137, 0.3372, 0.1455, 0.5085, 0.2905, 0.508, 0.283, 0.5211, 0.2811, 0.5214, 0.2885, 0.2119, 0.3797, 0.2125, 0.3711, 0.224, 0.3712, 0.2233, 0.3787, 0.5225, 0.4187, 0.5224, 0.4106, 0.5346, 0.4144, 0.5344, 0.4226, 0.3253, 0.1369, 0.3231, 0.1289, 0.3338, 0.128, 0.3358, 0.137, 0.508, 0.283, 0.5074, 0.2758, 0.5206, 0.2742, 0.5211, 0.2811, 0.2125, 0.3711, 0.2138, 0.3624, 0.2253, 0.3638, 0.224, 0.3712, 0.5224, 0.4106, 0.5222, 0.4027, 0.5346, 0.4063, 0.5346, 0.4144, 0.3231, 0.1289, 0.3203, 0.1212, 0.3309, 0.1189, 0.3338, 0.128, 0.5074, 0.2758, 0.5068, 0.2696, 0.5199, 0.2683, 0.5206, 0.2742, 0.2138, 0.3624, 0.2161, 0.354, 0.2273, 0.3571, 0.2253, 0.3638, 0.5222, 0.4027, 0.5219, 0.3958, 0.5345, 0.3991, 0.5346, 0.4063, 0.3203, 0.1212, 0.317, 0.1142, 0.3272, 0.1103, 0.3309, 0.1189, 0.5068, 0.2696, 0.5061, 0.2643, 0.5192, 0.2633, 0.5199, 0.2683, 0.2161, 0.354, 0.2191, 0.3462, 0.2299, 0.3508, 0.2273, 0.3571, 0.5219, 0.3958, 0.5214, 0.3899, 0.5343, 0.3929, 0.5345, 0.3991, 0.317, 0.1142, 0.3131, 0.1079, 0.3227, 0.1025, 0.3272, 0.1103, 0.4472, 0.1535, 0.4463, 0.1471, 0.4564, 0.149, 0.4569, 0.1557, 0.2191, 0.3462, 0.223, 0.3389, 0.2331, 0.345, 0.2299, 0.3508, 0.5115, 0.2633, 0.512, 0.2556, 0.5223, 0.2539, 0.5214, 0.2611, 0.3131, 0.1079, 0.3087, 0.1023, 0.3177, 0.09549, 0.3227, 0.1025, 0.4463, 0.1471, 0.4459, 0.1407, 0.4564, 0.1423, 0.4564, 0.149, 0.223, 0.3389, 0.2276, 0.3323, 0.2369, 0.3396, 0.2331, 0.345, 0.512, 0.2556, 0.512, 0.2479, 0.5227, 0.2464, 0.5223, 0.2539, 0.3087, 0.1023, 0.3039, 0.09733, 0.3121, 0.08926, 0.3177, 0.09549, 0.4459, 0.1407, 0.4458, 0.1341, 0.4567, 0.1356, 0.4564, 0.1423, 0.2276, 0.3323, 0.2327, 0.3263, 0.2412, 0.3347, 0.2369, 0.3396, 0.512, 0.2479, 0.5116, 0.2402, 0.5227, 0.2389, 0.5227, 0.2464, 0.3039, 0.09733, 0.2988, 0.09288, 0.3062, 0.0838, 0.3121, 0.08926, 0.4458, 0.1341, 0.4462, 0.1275, 0.4574, 0.129, 0.4567, 0.1356, 0.2327, 0.3263, 0.2381, 0.321, 0.2459, 0.3302, 0.2412, 0.3347, 0.5116, 0.2402, 0.5109, 0.2328, 0.5222, 0.2315, 0.5227, 0.2389, 0.2988, 0.09288, 0.2935, 0.0889, 0.3002, 0.07906, 0.3062, 0.0838, 0.4462, 0.1275, 0.4468, 0.1209, 0.4583, 0.1225, 0.4574, 0.129, 0.2381, 0.321, 0.2437, 0.3163, 0.251, 0.3261, 0.2459, 0.3302, 0.5109, 0.2328, 0.51, 0.2256, 0.5216, 0.2243, 0.5222, 0.2315, 0.2935, 0.0889, 0.288, 0.08532, 0.2942, 0.07493, 0.3002, 0.07906, 0.4468, 0.1209, 0.4477, 0.1144, 0.4593, 0.1161, 0.4583, 0.1225, 0.2437, 0.3163, 0.2493, 0.3121, 0.2562, 0.3223, 0.251, 0.3261, 0.51, 0.2256, 0.509, 0.2187, 0.5208, 0.2174, 0.5216, 0.2243, 0.288, 0.08532, 0.2824, 0.08203, 0.2882, 0.07129, 0.2942, 0.07493, 0.4477, 0.1144, 0.4486, 0.108, 0.4603, 0.1097, 0.4593, 0.1161, 0.2493, 0.3121, 0.2548, 0.3084, 0.2616, 0.3188, 0.2562, 0.3223, 0.509, 0.2187, 0.5081, 0.2121, 0.52, 0.2108, 0.5208, 0.2174, 0.2824, 0.08203, 0.2767, 0.07895, 0.2824, 0.06802, 0.2882, 0.07129, 0.4486, 0.108, 0.4496, 0.1017, 0.4614, 0.1034, 0.4603, 0.1097, 0.2548, 0.3084, 0.2602, 0.3051, 0.2669, 0.3155, 0.2616, 0.3188, 0.5081, 0.2121, 0.5073, 0.2058, 0.5193, 0.2045, 0.52, 0.2108, 0.2767, 0.07895, 0.2711, 0.07598, 0.2768, 0.06501, 0.2824, 0.06802, 0.4496, 0.1017, 0.4506, 0.09553, 0.4624, 0.09719, 0.4614, 0.1034, 0.2602, 0.3051, 0.2652, 0.302, 0.2722, 0.3123, 0.2669, 0.3155, 0.5073, 0.2058, 0.5067, 0.1998, 0.5187, 0.1986, 0.5193, 0.2045, 0.2711, 0.07598, 0.2655, 0.07302, 0.2715, 0.06216, 0.2768, 0.06501, 0.4506, 0.09553, 0.4515, 0.0894, 0.4633, 0.09099, 0.4624, 0.09719, 0.2652, 0.302, 0.27, 0.2991, 0.2775, 0.3092, 0.2722, 0.3123, 0.5067, 0.1998, 0.5063, 0.1941, 0.5183, 0.1929, 0.5187, 0.1986, 0.2655, 0.07302, 0.26, 0.06998, 0.2665, 0.05938, 0.2715, 0.06216, 0.4515, 0.0894, 0.4522, 0.0833, 0.464, 0.08479, 0.4633, 0.09099, 0.27, 0.2991, 0.2745, 0.2963, 0.2825, 0.3059, 0.2775, 0.3092, 0.5063, 0.1941, 0.5061, 0.1886, 0.5181, 0.1875, 0.5183, 0.1929, 0.26, 0.06998, 0.2547, 0.06675, 0.2618, 0.05658, 0.2665, 0.05938, 0.4522, 0.0833, 0.4527, 0.07719, 0.4644, 0.07858, 0.464, 0.08479, 0.2745, 0.2963, 0.2787, 0.2935, 0.2874, 0.3024, 0.2825, 0.3059, 0.5061, 0.1886, 0.5062, 0.1834, 0.5181, 0.1823, 0.5181, 0.1875, 0.2547, 0.06675, 0.2495, 0.06326, 0.2574, 0.05368, 0.2618, 0.05658, 0.4527, 0.07719, 0.453, 0.071, 0.4646, 0.0723, 0.4644, 0.07858, 0.2787, 0.2935, 0.2826, 0.2905, 0.2921, 0.2987, 0.2874, 0.3024, 0.5062, 0.1834, 0.5066, 0.1782, 0.5184, 0.1773, 0.5181, 0.1823, 0.2495, 0.06326, 0.2446, 0.05938, 0.2532, 0.05059, 0.2574, 0.05368, 0.453, 0.071, 0.453, 0.06467, 0.4645, 0.06592, 0.4646, 0.0723, 0.2826, 0.2905, 0.2862, 0.2873, 0.2966, 0.2944, 0.2921, 0.2987, 0.5066, 0.1782, 0.5073, 0.1732, 0.5189, 0.1722, 0.5184, 0.1773, 0.2446, 0.05938, 0.2399, 0.05502, 0.2494, 0.04718, 0.2532, 0.05059, 0.453, 0.06467, 0.4526, 0.05815, 0.464, 0.0594, 0.4645, 0.06592, 0.2862, 0.2873, 0.2897, 0.2835, 0.3008, 0.2896, 0.2966, 0.2944, 0.5073, 0.1732, 0.5082, 0.1681, 0.5197, 0.1671, 0.5189, 0.1722, 0.2399, 0.05502, 0.2354, 0.05006, 0.2457, 0.04331, 0.2494, 0.04718, 0.4526, 0.05815, 0.4518, 0.05138, 0.463, 0.05268, 0.464, 0.0594, 0.2897, 0.2835, 0.2929, 0.2792, 0.3046, 0.284, 0.3008, 0.2896, 0.5082, 0.1681, 0.5096, 0.1628, 0.5209, 0.1618, 0.5197, 0.1671, 0.2354, 0.05006, 0.2312, 0.04437, 0.2423, 0.03879, 0.2457, 0.04331, 0.4518, 0.05138, 0.4504, 0.04418, 0.4615, 0.0456, 0.463, 0.05268, 0.2929, 0.2792, 0.296, 0.2735, 0.3082, 0.2774, 0.3046, 0.284, 0.5096, 0.1628, 0.5114, 0.1569, 0.5227, 0.1557, 0.5209, 0.1618, 0.2312, 0.04437, 0.2273, 0.03771, 0.2388, 0.03303, 0.2423, 0.03879, 0.4504, 0.04418, 0.4488, 0.03713, 0.4599, 0.03879, 0.4615, 0.0456, 0.296, 0.2735, 0.2991, 0.267, 0.3113, 0.2706, 0.3082, 0.2774, 0.4493, 0.5609, 0.4498, 0.5556, 0.463, 0.5559, 0.4625, 0.5613, 0.2273, 0.03771, 0.2237, 0.03095, 0.2353, 0.02658, 0.2388, 0.03303, 0.4488, 0.03713, 0.4476, 0.03109, 0.4587, 0.03306, 0.4599, 0.03879, 0.2991, 0.267, 0.3018, 0.261, 0.314, 0.2647, 0.3113, 0.2706, 0.4498, 0.5556, 0.45, 0.5508, 0.4632, 0.5511, 0.463, 0.5559, 0.2237, 0.03095, 0.2207, 0.02522, 0.2322, 0.02081, 0.2353, 0.02658, 0.4476, 0.03109, 0.4467, 0.02611, 0.4578, 0.02843, 0.4587, 0.03306, 0.3018, 0.261, 0.3041, 0.256, 0.3163, 0.2597, 0.314, 0.2647, 0.45, 0.5508, 0.45, 0.547, 0.4632, 0.547, 0.4632, 0.5511, 0.2207, 0.02522, 0.2183, 0.02053, 0.2297, 0.01604, 0.2322, 0.02081, 0.4467, 0.02611, 0.4462, 0.02201, 0.4573, 0.02476, 0.4578, 0.02843, 0.3041, 0.256, 0.306, 0.2516, 0.3181, 0.2555, 0.3163, 0.2597, 0.45, 0.547, 0.4498, 0.5439, 0.4629, 0.5436, 0.4632, 0.547, 0.2183, 0.02053, 0.2164, 0.01678, 0.2277, 0.01209, 0.2297, 0.01604, 0.4462, 0.02201, 0.4458, 0.01852, 0.457, 0.02191, 0.4573, 0.02476, 0.306, 0.2516, 0.3077, 0.2476, 0.3196, 0.2519, 0.3181, 0.2555, 0.4498, 0.5439, 0.4493, 0.5414, 0.4624, 0.5405, 0.4629, 0.5436, 0.2164, 0.01678, 0.2149, 0.01379, 0.2261, 0.00875, 0.2277, 0.01209, 0.4458, 0.01852, 0.4459, 0.01496, 0.4571, 0.01953, 0.457, 0.02191, 0.3077, 0.2476, 0.3096, 0.2429, 0.3212, 0.248, 0.3196, 0.2519, 0.2706, 0.4582, 0.2677, 0.4577, 0.2658, 0.4456, 0.2697, 0.4464, 0.2149, 0.01379, 0.2136, 0.01126, 0.2244, 0.005454, 0.2261, 0.00875, 0.4459, 0.01496, 0.4479, 0.008629, 0.458, 0.01656, 0.4571, 0.01953, 0.3096, 0.2429, 0.3144, 0.2335, 0.3247, 0.2409, 0.3212, 0.248, 0.2677, 0.4577, 0.2626, 0.4583, 0.2573, 0.4464, 0.2658, 0.4456, 0.2136, 0.01126, 0.2119, 0.008062, 0.2215, -8.657e-09, 0.2244, 0.005454, 0.4479, 0.008629, 0.4619, -5.891e-09, 0.4637, 0.0131, 0.458, 0.01656, 0.3144, 0.2335, 0.3263, 0.2198, 0.3334, 0.2309, 0.3247, 0.2409, 0.2626, 0.4583, 0.2537, 0.4677, 0.2414, 0.4628, 0.2573, 0.4464, 0.5446, 0.06798, 0.5415, 0.07236, 0.5285, 0.07054, 0.5347, 0.06164, 0.4619, -5.891e-09, 0.4774, 0.004223, 0.4698, 0.01492, 0.4637, 0.0131, 0.5572, 0.04988, 0.56, 0.07226, 0.5469, 0.07048, 0.5448, 0.05444, 0.2537, 0.4677, 0.254, 0.4803, 0.2416, 0.4849, 0.2414, 0.4628, 0.5415, 0.07236, 0.5422, 0.0789, 0.5299, 0.08344, 0.5285, 0.07054, 0.4774, 0.004223, 0.4812, 0.008621, 0.4715, 0.01709, 0.4698, 0.01492, 0.56, 0.07226, 0.5586, 0.08018, 0.546, 0.07636, 0.5469, 0.07048, 0.254, 0.4803, 0.2569, 0.484, 0.2461, 0.4911, 0.2416, 0.4849, 0.5422, 0.0789, 0.5435, 0.08123, 0.5324, 0.08742, 0.5299, 0.08344, 0.4812, 0.008621, 0.4827, 0.01149, 0.4724, 0.01888, 0.4715, 0.01709, 0.5586, 0.08018, 0.5577, 0.08379, 0.5454, 0.07928, 0.546, 0.07636, 0.2569, 0.484, 0.2593, 0.4855, 0.2493, 0.4937, 0.2461, 0.4911, 0.5435, 0.08123, 0.5446, 0.08257, 0.5341, 0.0892, 0.5324, 0.08742, 0.4827, 0.01149, 0.4838, 0.01413, 0.473, 0.02075, 0.4724, 0.01888, 0.5577, 0.08379, 0.5568, 0.08652, 0.5448, 0.08165, 0.5454, 0.07928, 0.2593, 0.4855, 0.2618, 0.4867, 0.2524, 0.4954, 0.2493, 0.4937, 0.3231, 0.5301, 0.323, 0.5321, 0.3141, 0.5288, 0.3145, 0.5258, 0.4838, 0.01413, 0.4847, 0.01686, 0.4734, 0.02275, 0.473, 0.02075, 0.5652, 0.2633, 0.5659, 0.2673, 0.5557, 0.2682, 0.5553, 0.2653, 0.2618, 0.4867, 0.2645, 0.4875, 0.2557, 0.4968, 0.2524, 0.4954, 0.323, 0.5321, 0.3229, 0.5344, 0.3137, 0.5321, 0.3141, 0.5288, 0.4847, 0.01686, 0.4853, 0.01979, 0.4737, 0.02486, 0.4734, 0.02275, 0.5659, 0.2673, 0.5666, 0.2716, 0.5562, 0.2714, 0.5557, 0.2682, 0.2645, 0.4875, 0.2674, 0.4881, 0.2593, 0.498, 0.2557, 0.4968, 0.3229, 0.5344, 0.3228, 0.5369, 0.3133, 0.5358, 0.3137, 0.5321, 0.4853, 0.01979, 0.4857, 0.02298, 0.4737, 0.02704, 0.4737, 0.02486, 0.5666, 0.2716, 0.5671, 0.2767, 0.5565, 0.2751, 0.5562, 0.2714, 0.2674, 0.4881, 0.2706, 0.4883, 0.2634, 0.4988, 0.2593, 0.498, 0.3228, 0.5369, 0.3228, 0.5397, 0.3129, 0.54, 0.3133, 0.5358, 0.4857, 0.02298, 0.4855, 0.02647, 0.4733, 0.02923, 0.4737, 0.02704, 0.5671, 0.2767, 0.5673, 0.2828, 0.5567, 0.2793, 0.5565, 0.2751, 0.5254, 0.1047, 0.5228, 0.1073, 0.5131, 0.1004, 0.5166, 0.09792, 0.3228, 0.5397, 0.3229, 0.5427, 0.3128, 0.5449, 0.3129, 0.54, 0.3311, 0.5414, 0.3311, 0.5466, 0.3231, 0.546, 0.3229, 0.5427, 0.5673, 0.2828, 0.5668, 0.2903, 0.5564, 0.2845, 0.5567, 0.2793, 0.5228, 0.1073, 0.52, 0.1113, 0.5093, 0.1049, 0.5131, 0.1004, 0.3229, 0.5427, 0.3231, 0.546, 0.3131, 0.5507, 0.3128, 0.5449, 0.556, 0.5523, 0.5525, 0.5488, 0.5639, 0.5434, 0.5659, 0.5458, 0.5668, 0.2903, 0.565, 0.2985, 0.5553, 0.2902, 0.5564, 0.2845, 0.52, 0.1113, 0.5176, 0.1173, 0.5056, 0.1125, 0.5093, 0.1049, 0.3231, 0.546, 0.3238, 0.5494, 0.3141, 0.5568, 0.3131, 0.5507, 0.5525, 0.5488, 0.5499, 0.5429, 0.5626, 0.5398, 0.5639, 0.5434, 0.2849, 0.5073, 0.278, 0.5027, 0.2892, 0.4957, 0.2939, 0.4981, 0.5176, 0.1173, 0.5169, 0.1249, 0.5039, 0.123, 0.5056, 0.1125, 0.5218, 0.3635, 0.5246, 0.3625, 0.5329, 0.3727, 0.5275, 0.3753, 0.5499, 0.5429, 0.5492, 0.5357, 0.5624, 0.5353, 0.5626, 0.5398, 0.278, 0.5027, 0.2726, 0.4942, 0.2853, 0.4909, 0.2892, 0.4957, 0.5169, 0.1249, 0.5182, 0.1337, 0.5051, 0.1347, 0.5039, 0.123, 0.5246, 0.3625, 0.5275, 0.3598, 0.5384, 0.367, 0.5329, 0.3727, 0.5492, 0.5357, 0.55, 0.5294, 0.5631, 0.5314, 0.5624, 0.5353, 0.2726, 0.4942, 0.2706, 0.4835, 0.2835, 0.4853, 0.2853, 0.4909, 0.5182, 0.1337, 0.5215, 0.1416, 0.5087, 0.145, 0.5051, 0.1347, 0.5275, 0.3598, 0.5292, 0.3563, 0.5419, 0.3586, 0.5384, 0.367, 0.55, 0.5294, 0.5518, 0.5241, 0.5644, 0.5283, 0.5631, 0.5314, 0.2706, 0.4835, 0.2722, 0.4733, 0.2837, 0.4796, 0.2835, 0.4853, 0.5215, 0.1416, 0.5254, 0.1463, 0.5134, 0.1517, 0.5087, 0.145, 0.5292, 0.3563, 0.5295, 0.3525, 0.5423, 0.3501, 0.5419, 0.3586, 0.5518, 0.5241, 0.5541, 0.5203, 0.5659, 0.5262, 0.5644, 0.5283, 0.2722, 0.4733, 0.2747, 0.466, 0.2847, 0.4746, 0.2837, 0.4796, 0.3128, 0.5179, 0.3141, 0.513, 0.3249, 0.5207, 0.3233, 0.5258, 0.5295, 0.3525, 0.5291, 0.3491, 0.5414, 0.3442, 0.5423, 0.3501, 0.5248, 0.3287, 0.5236, 0.3254, 0.5344, 0.318, 0.5355, 0.3208, 0.2747, 0.466, 0.2771, 0.4604, 0.2861, 0.4701, 0.2847, 0.4746, 0.3141, 0.513, 0.3145, 0.5082, 0.3253, 0.5156, 0.3249, 0.5207, 0.5291, 0.3491, 0.5283, 0.346, 0.5399, 0.3398, 0.5414, 0.3442, 0.5236, 0.3254, 0.5227, 0.3217, 0.5334, 0.3149, 0.5344, 0.318, 0.2771, 0.4604, 0.2795, 0.4558, 0.2877, 0.4658, 0.2861, 0.4701, 0.3145, 0.5082, 0.3144, 0.5036, 0.3249, 0.5106, 0.3253, 0.5156, 0.5283, 0.346, 0.5271, 0.343, 0.5383, 0.3364, 0.5399, 0.3398, 0.5227, 0.3217, 0.5221, 0.3176, 0.5325, 0.3115, 0.5334, 0.3149, 0.2795, 0.4558, 0.2819, 0.4518, 0.2895, 0.4617, 0.2877, 0.4658, 0.3144, 0.5036, 0.3141, 0.499, 0.3241, 0.5055, 0.3249, 0.5106, 0.5271, 0.343, 0.5257, 0.3401, 0.5362, 0.3334, 0.5383, 0.3364, 0.5221, 0.3176, 0.5218, 0.3132, 0.5316, 0.3079, 0.5325, 0.3115, 0.2819, 0.4518, 0.2845, 0.4484, 0.2916, 0.4578, 0.2895, 0.4617, 0.3141, 0.499, 0.3137, 0.4942, 0.3229, 0.5001, 0.3241, 0.5055, 0.5257, 0.3401, 0.5239, 0.3371, 0.5339, 0.3309, 0.5362, 0.3334, 0.5218, 0.3132, 0.5218, 0.3085, 0.5308, 0.304, 0.5316, 0.3079, 0.2845, 0.4484, 0.2873, 0.4456, 0.2939, 0.4542, 0.2916, 0.4578, 0.3137, 0.4942, 0.3132, 0.4893, 0.3215, 0.4946, 0.3229, 0.5001, 0.5239, 0.3371, 0.5218, 0.3342, 0.5311, 0.3287, 0.5339, 0.3309, 0.5218, 0.3085, 0.5221, 0.3035, 0.53, 0.2999, 0.5308, 0.304, 0.3215, 0.4946, 0.32, 0.489, 0.3297, 0.4924, 0.3302, 0.4972, 0.3132, 0.4893, 0.3129, 0.4845, 0.32, 0.489, 0.3215, 0.4946, 0.5308, 0.304, 0.53, 0.2999, 0.5389, 0.2955, 0.5385, 0.3002, 0.5287, 0.2617, 0.5265, 0.2581, 0.537, 0.257, 0.5379, 0.2608, 0.32, 0.489, 0.3184, 0.4833, 0.3291, 0.4874, 0.3297, 0.4924, 0.4666, 0.5572, 0.4675, 0.5534, 0.4771, 0.5583, 0.4753, 0.5613, 0.53, 0.2999, 0.5291, 0.2958, 0.5391, 0.2908, 0.5389, 0.2955, 0.5265, 0.2581, 0.5248, 0.2545, 0.5364, 0.2531, 0.537, 0.257, 0.3184, 0.4833, 0.3169, 0.4776, 0.3283, 0.4822, 0.3291, 0.4874, 0.4675, 0.5534, 0.468, 0.5493, 0.4784, 0.555, 0.4771, 0.5583, 0.5291, 0.2958, 0.5283, 0.2915, 0.5392, 0.2862, 0.5391, 0.2908, 0.5248, 0.2545, 0.5236, 0.2508, 0.5359, 0.2492, 0.5364, 0.2531, 0.3169, 0.4776, 0.3156, 0.472, 0.3274, 0.477, 0.3283, 0.4822, 0.468, 0.5493, 0.4682, 0.545, 0.4792, 0.5513, 0.4784, 0.555, 0.5283, 0.2915, 0.5275, 0.2873, 0.539, 0.2818, 0.5392, 0.2862, 0.5236, 0.2508, 0.5229, 0.2471, 0.5357, 0.2452, 0.5359, 0.2492, 0.3156, 0.472, 0.3144, 0.4665, 0.3265, 0.4717, 0.3274, 0.477, 0.4682, 0.545, 0.4682, 0.5405, 0.4793, 0.5473, 0.4792, 0.5513, 0.5275, 0.2873, 0.5266, 0.2832, 0.5386, 0.2777, 0.539, 0.2818, 0.5229, 0.2471, 0.5227, 0.2434, 0.5358, 0.2412, 0.5357, 0.2452, 0.3144, 0.4665, 0.3135, 0.4614, 0.3256, 0.4666, 0.3265, 0.4717, 0.4682, 0.5405, 0.4679, 0.5359, 0.4789, 0.5431, 0.4793, 0.5473, 0.5266, 0.2832, 0.5257, 0.2792, 0.5378, 0.2739, 0.5386, 0.2777, 0.5227, 0.2434, 0.5231, 0.2397, 0.536, 0.2374, 0.5358, 0.2412, 0.3135, 0.4614, 0.313, 0.4566, 0.3248, 0.4616, 0.3256, 0.4666, 0.4679, 0.5359, 0.4673, 0.5313, 0.478, 0.5386, 0.4789, 0.5431, 0.5257, 0.2792, 0.5248, 0.2754, 0.5368, 0.2705, 0.5378, 0.2739, 0.5231, 0.2397, 0.5241, 0.2362, 0.5365, 0.2337, 0.536, 0.2374, 0.313, 0.4566, 0.3128, 0.4524, 0.324, 0.457, 0.3248, 0.4616, 0.4673, 0.5313, 0.4666, 0.5267, 0.4767, 0.5341, 0.478, 0.5386, 0.5248, 0.2754, 0.5238, 0.2719, 0.5354, 0.2676, 0.5368, 0.2705, 0.5241, 0.2362, 0.5256, 0.2328, 0.5371, 0.2303, 0.5365, 0.2337, 0.3128, 0.4524, 0.3131, 0.4486, 0.3234, 0.4527, 0.324, 0.457, 0.5628, 0.2027, 0.5619, 0.206, 0.5565, 0.194, 0.5593, 0.19, 0.5238, 0.2719, 0.5228, 0.2687, 0.5337, 0.2652, 0.5354, 0.2676, 0.5256, 0.2328, 0.5275, 0.2296, 0.5379, 0.2271, 0.5371, 0.2303, 0.3131, 0.4486, 0.3138, 0.4456, 0.323, 0.4489, 0.3234, 0.4527, 0.5619, 0.206, 0.5617, 0.2093, 0.5544, 0.1984, 0.5565, 0.194, 0.5228, 0.2687, 0.5218, 0.2658, 0.5317, 0.2633, 0.5337, 0.2652, 0.3334, 0.2198, 0.3368, 0.2198, 0.3368, 0.2328, 0.3356, 0.2326, 0.5127, 0.5383, 0.51, 0.5341, 0.5201, 0.5359, 0.5214, 0.5394, 0.5617, 0.2093, 0.5621, 0.2125, 0.5532, 0.2029, 0.5544, 0.1984, 0.5385, 0.259, 0.5395, 0.2562, 0.5492, 0.258, 0.5465, 0.2608, 0.5395, 0.5623, 0.5373, 0.56, 0.5482, 0.556, 0.5492, 0.5585, 0.51, 0.5341, 0.5076, 0.5288, 0.5185, 0.5321, 0.5201, 0.5359, 0.5621, 0.2125, 0.5628, 0.2157, 0.5523, 0.2078, 0.5532, 0.2029, 0.5395, 0.2562, 0.5407, 0.2534, 0.5517, 0.2543, 0.5492, 0.258, 0.5373, 0.56, 0.5358, 0.5572, 0.5478, 0.5534, 0.5482, 0.556, 0.5076, 0.5288, 0.5062, 0.5225, 0.5171, 0.5279, 0.5185, 0.5321, 0.5214, 0.5438, 0.5222, 0.5394, 0.5321, 0.5469, 0.5305, 0.551, 0.5407, 0.2534, 0.5417, 0.2507, 0.5536, 0.2497, 0.5517, 0.2543, 0.5358, 0.5572, 0.5349, 0.5533, 0.5476, 0.5501, 0.5478, 0.5534, 0.5062, 0.5225, 0.5056, 0.516, 0.5164, 0.523, 0.5171, 0.5279, 0.5222, 0.5394, 0.5225, 0.5343, 0.5332, 0.5418, 0.5321, 0.5469, 0.5417, 0.2507, 0.5422, 0.2474, 0.5548, 0.245, 0.5536, 0.2497, 0.5349, 0.5533, 0.5346, 0.5489, 0.5476, 0.5463, 0.5476, 0.5501, 0.5056, 0.516, 0.5053, 0.5101, 0.516, 0.5178, 0.5164, 0.523, 0.5225, 0.5343, 0.5223, 0.5291, 0.5333, 0.5364, 0.5332, 0.5418, 0.5422, 0.2474, 0.5425, 0.2437, 0.5553, 0.2408, 0.5548, 0.245, 0.5346, 0.5489, 0.5349, 0.544, 0.5477, 0.5421, 0.5476, 0.5463, 0.5053, 0.5101, 0.5056, 0.5045, 0.516, 0.5124, 0.516, 0.5178, 0.5223, 0.5291, 0.5219, 0.5236, 0.5329, 0.5306, 0.5333, 0.5364, 0.5425, 0.2437, 0.5424, 0.2396, 0.5552, 0.2365, 0.5553, 0.2408, 0.5349, 0.544, 0.5357, 0.5386, 0.548, 0.5374, 0.5477, 0.5421, 0.5056, 0.5045, 0.5066, 0.4991, 0.5165, 0.5069, 0.516, 0.5124, 0.5219, 0.5236, 0.5216, 0.5178, 0.5322, 0.5242, 0.5329, 0.5306, 0.5424, 0.2396, 0.542, 0.2351, 0.5543, 0.2321, 0.5552, 0.2365, 0.5357, 0.5386, 0.5371, 0.5328, 0.5484, 0.5322, 0.548, 0.5374, 0.5066, 0.4991, 0.5084, 0.4939, 0.5176, 0.5012, 0.5165, 0.5069, 0.5216, 0.5178, 0.5214, 0.5117, 0.5312, 0.5173, 0.5322, 0.5242, 0.542, 0.2351, 0.5412, 0.2303, 0.5527, 0.2276, 0.5543, 0.2321, 0.5371, 0.5328, 0.5388, 0.5266, 0.5488, 0.5268, 0.5484, 0.5322, 0.5084, 0.4939, 0.5111, 0.489, 0.5192, 0.4955, 0.5176, 0.5012, 0.5214, 0.5117, 0.5215, 0.5054, 0.5301, 0.51, 0.5312, 0.5173, 0.5412, 0.2303, 0.54, 0.2252, 0.5503, 0.2229, 0.5527, 0.2276, 0.5388, 0.5266, 0.541, 0.5203, 0.5492, 0.5212, 0.5488, 0.5268, 0.5111, 0.489, 0.5147, 0.4846, 0.5214, 0.49, 0.5192, 0.4955, 0.5215, 0.5054, 0.5219, 0.4991, 0.5291, 0.5025, 0.5301, 0.51, 0.54, 0.2252, 0.5385, 0.2199, 0.5472, 0.2182, 0.5503, 0.2229, 0.2759, 0.5564, 0.2735, 0.5509, 0.2848, 0.5487, 0.2857, 0.5545, 0.4704, 0.5213, 0.4688, 0.5138, 0.4791, 0.5197, 0.4795, 0.5267, 0.5422, 0.1432, 0.5433, 0.1372, 0.5533, 0.1426, 0.551, 0.1477, 0.5523, 0.19, 0.5528, 0.1842, 0.5644, 0.1812, 0.5626, 0.1868, 0.2735, 0.5509, 0.2718, 0.5451, 0.2841, 0.5428, 0.2848, 0.5487, 0.4688, 0.5138, 0.4676, 0.5064, 0.4787, 0.5127, 0.4791, 0.5197, 0.5433, 0.1372, 0.544, 0.1307, 0.5549, 0.1368, 0.5533, 0.1426, 0.5528, 0.1842, 0.5532, 0.1784, 0.5657, 0.1756, 0.5644, 0.1812, 0.2718, 0.5451, 0.2708, 0.539, 0.2837, 0.5367, 0.2841, 0.5428, 0.4676, 0.5064, 0.4668, 0.4992, 0.4783, 0.5056, 0.4787, 0.5127, 0.544, 0.1307, 0.5443, 0.1238, 0.5557, 0.1303, 0.5549, 0.1368, 0.5532, 0.1784, 0.5534, 0.1726, 0.5663, 0.1702, 0.5657, 0.1756, 0.2708, 0.539, 0.2706, 0.5328, 0.2836, 0.5306, 0.2837, 0.5367, 0.4668, 0.4992, 0.4666, 0.4924, 0.4781, 0.4986, 0.4783, 0.5056, 0.5443, 0.1238, 0.5443, 0.1167, 0.5558, 0.1233, 0.5557, 0.1303, 0.5534, 0.1726, 0.5533, 0.167, 0.5663, 0.1651, 0.5663, 0.1702, 0.2706, 0.5328, 0.2712, 0.5264, 0.2838, 0.5246, 0.2836, 0.5306, 0.4666, 0.4924, 0.4671, 0.4861, 0.4781, 0.4919, 0.4781, 0.4986, 0.5443, 0.1167, 0.544, 0.1096, 0.5551, 0.1159, 0.5558, 0.1233, 0.5533, 0.167, 0.553, 0.1615, 0.5654, 0.1602, 0.5663, 0.1651, 0.2712, 0.5264, 0.2725, 0.52, 0.2842, 0.5187, 0.2838, 0.5246, 0.4671, 0.4861, 0.4685, 0.4805, 0.4785, 0.4855, 0.4781, 0.4919, 0.544, 0.1096, 0.5435, 0.1025, 0.5539, 0.1082, 0.5551, 0.1159, 0.553, 0.1615, 0.5523, 0.1564, 0.5637, 0.1557, 0.5654, 0.1602, 0.2725, 0.52, 0.2746, 0.5136, 0.2849, 0.513, 0.2842, 0.5187, 0.4685, 0.4805, 0.4707, 0.4756, 0.4795, 0.4797, 0.4785, 0.4855, 0.5435, 0.1025, 0.5429, 0.0957, 0.5522, 0.1004, 0.5539, 0.1082, 0.481, 0.564, 0.4818, 0.5617, 0.4947, 0.559, 0.4942, 0.564, 0.2746, 0.5136, 0.2772, 0.5073, 0.2857, 0.5077, 0.2849, 0.513, 0.3302, 0.4508, 0.3351, 0.4456, 0.3351, 0.4583, 0.3328, 0.4634, 0.5429, 0.0957, 0.5422, 0.08942, 0.5501, 0.09265, 0.5522, 0.1004, 0.4818, 0.5617, 0.4822, 0.5591, 0.4943, 0.5539, 0.4947, 0.559, 0.5293, 0.378, 0.5339, 0.3764, 0.5345, 0.3888, 0.53, 0.389, 0.5553, 0.2435, 0.5563, 0.2358, 0.5634, 0.2451, 0.5614, 0.2516, 0.2937, 0.5186, 0.2894, 0.5209, 0.2895, 0.5084, 0.2936, 0.5073, 0.4822, 0.5591, 0.4823, 0.5563, 0.493, 0.5488, 0.4943, 0.5539, 0.5339, 0.3764, 0.5385, 0.3761, 0.5385, 0.3892, 0.5345, 0.3888, 0.5563, 0.2358, 0.5568, 0.2287, 0.5649, 0.2384, 0.5634, 0.2451, 0.2894, 0.5209, 0.2857, 0.5241, 0.2857, 0.5109, 0.2895, 0.5084, 0.4823, 0.5563, 0.4819, 0.5534, 0.4908, 0.544, 0.493, 0.5488, 0.549, 0.5164, 0.5491, 0.5101, 0.5615, 0.5081, 0.5605, 0.5112, 0.5568, 0.2287, 0.5566, 0.2226, 0.5659, 0.2319, 0.5649, 0.2384, 0.4908, 0.544, 0.4879, 0.5399, 0.4987, 0.5448, 0.5003, 0.5518, 0.4819, 0.5534, 0.481, 0.5504, 0.4879, 0.5399, 0.4908, 0.544, 0.5491, 0.5101, 0.5507, 0.5037, 0.5631, 0.5053, 0.5615, 0.5081, 0.5566, 0.2226, 0.5553, 0.2182, 0.5661, 0.2258, 0.5659, 0.2319, 0.4879, 0.5399, 0.4845, 0.5371, 0.496, 0.5385, 0.4987, 0.5448, 0.481, 0.5504, 0.4797, 0.5476, 0.4845, 0.5371, 0.4879, 0.5399, 0.5631, 0.5053, 0.5507, 0.5037, 0.549, 0.4936, 0.5613, 0.4952, 0.5385, 0.3791, 0.5478, 0.3796, 0.5478, 0.3892, 0.5385, 0.3887, 0.4493, 0.4634, 0.4592, 0.4655, 0.4656, 0.4756, 0.4526, 0.4744, 0.5072, 0.3887, 0.5061, 0.3802, 0.5182, 0.379, 0.5194, 0.3857, 0.5093, 0.5526, 0.5051, 0.5394, 0.5177, 0.5423, 0.5214, 0.5532, 0.549, 0.4899, 0.5509, 0.4816, 0.5632, 0.4837, 0.5613, 0.4936, 0.4592, 0.4655, 0.4651, 0.4616, 0.4755, 0.4688, 0.4656, 0.4756, 0.5061, 0.3802, 0.507, 0.37, 0.5188, 0.3718, 0.5182, 0.379, 0.5055, 0.08359, 0.4928, 0.07636, 0.5027, 0.06865, 0.5112, 0.0733, 0.5509, 0.4816, 0.5502, 0.4696, 0.5624, 0.4687, 0.5632, 0.4837, 0.4651, 0.4616, 0.4669, 0.4572, 0.4797, 0.4592, 0.4755, 0.4688, 0.507, 0.37, 0.508, 0.3625, 0.5194, 0.3673, 0.5188, 0.3718, 0.4928, 0.07636, 0.4864, 0.06462, 0.499, 0.06172, 0.5027, 0.06865, 0.5502, 0.4696, 0.549, 0.4593, 0.5608, 0.4553, 0.5624, 0.4687, 0.4669, 0.4572, 0.4665, 0.4504, 0.4793, 0.4482, 0.4797, 0.4592, 0.2421, 0.5541, 0.2414, 0.5477, 0.2546, 0.5473, 0.2551, 0.5523, 0.4864, 0.06462, 0.4857, 0.05157, 0.4987, 0.05274, 0.499, 0.06172, 0.5386, 0.2152, 0.5393, 0.2063, 0.5523, 0.2076, 0.5514, 0.2182, 0.4665, 0.4504, 0.4638, 0.4411, 0.4761, 0.4368, 0.4793, 0.4482, 0.2414, 0.5477, 0.2418, 0.5386, 0.255, 0.5391, 0.2546, 0.5473, 0.4857, 0.05157, 0.4881, 0.03892, 0.5008, 0.04225, 0.4987, 0.05274, 0.5393, 0.2063, 0.5391, 0.1953, 0.5522, 0.1956, 0.5523, 0.2076, 0.4638, 0.4411, 0.4594, 0.4305, 0.4714, 0.4255, 0.4761, 0.4368, 0.2418, 0.5386, 0.2426, 0.5283, 0.2558, 0.5289, 0.255, 0.5391, 0.4881, 0.03892, 0.4919, 0.02704, 0.5043, 0.03124, 0.5008, 0.04225, 0.5391, 0.1953, 0.5387, 0.1834, 0.5517, 0.1836, 0.5522, 0.1956, 0.4594, 0.4305, 0.4546, 0.4197, 0.4666, 0.4147, 0.4714, 0.4255, 0.2426, 0.5283, 0.2432, 0.5181, 0.2565, 0.5182, 0.2558, 0.5289, 0.4919, 0.02704, 0.4956, 0.01652, 0.508, 0.02065, 0.5043, 0.03124, 0.5387, 0.1834, 0.5385, 0.172, 0.5515, 0.1728, 0.5517, 0.1836, 0.4546, 0.4197, 0.4506, 0.4089, 0.4631, 0.4053, 0.4666, 0.4147, 0.2432, 0.5181, 0.2431, 0.5094, 0.2562, 0.5079, 0.2565, 0.5182, 0.4956, 0.01652, 0.4979, 0.008661, 0.5107, 0.01136, 0.508, 0.02065, 0.5385, 0.172, 0.539, 0.1624, 0.5519, 0.1649, 0.5515, 0.1728, 0.4506, 0.4089, 0.4493, 0.3973, 0.462, 0.3978, 0.4631, 0.4053, 0.2431, 0.5094, 0.2414, 0.5036, 0.2532, 0.4988, 0.2562, 0.5079, 0.4979, 0.008661, 0.4985, 0.005547, 0.5112, 0.004228, 0.5107, 0.01136, 0.539, 0.1624, 0.5407, 0.1557, 0.5523, 0.1619, 0.5519, 0.1649, 0.4493, 0.3973, 0.4548, 0.3878, 0.4648, 0.393, 0.462, 0.3978, 0.5194, 0.384, 0.5194, 0.3778, 0.5293, 0.3761, 0.5293, 0.3887, 0.4985, 0.005547, 0.4986, 0.005531, 0.5083, 4.303e-08, 0.5112, 0.004228, 0.3302, 0.4746, 0.3366, 0.4746, 0.334, 0.4851, 0.334, 0.4851, 0.2234, 0.5148, 0.2274, 0.5238, 0.2143, 0.5252, 0.2119, 0.519, 0.5346, 0.4534, 0.537, 0.446, 0.5493, 0.4445, 0.5454, 0.4553, 0.5553, 0.2698, 0.554, 0.2737, 0.5412, 0.2706, 0.5443, 0.2633, 0.2306, 0.5615, 0.2278, 0.5541, 0.2398, 0.5554, 0.2408, 0.5593, 0.2274, 0.5238, 0.2278, 0.5388, 0.2146, 0.5383, 0.2143, 0.5252, 0.537, 0.446, 0.5362, 0.4314, 0.5486, 0.4286, 0.5493, 0.4445, 0.554, 0.2737, 0.5524, 0.2869, 0.5392, 0.286, 0.5412, 0.2706, 0.2278, 0.5541, 0.2278, 0.5402, 0.2399, 0.5428, 0.2398, 0.5554, 0.2278, 0.5388, 0.2259, 0.5525, 0.2131, 0.5498, 0.2146, 0.5383, 0.5362, 0.4314, 0.5346, 0.4143, 0.5471, 0.413, 0.5486, 0.4286, 0.5524, 0.2869, 0.5526, 0.3014, 0.5396, 0.303, 0.5392, 0.286, 0.2278, 0.5402, 0.2287, 0.5271, 0.2408, 0.5283, 0.2399, 0.5428, 0.2259, 0.5525, 0.2221, 0.5584, 0.2119, 0.5527, 0.2131, 0.5498, 0.5346, 0.4143, 0.5353, 0.3997, 0.5473, 0.4032, 0.5471, 0.413, 0.5526, 0.3014, 0.5553, 0.3084, 0.5445, 0.3141, 0.5396, 0.303, 0.2287, 0.5271, 0.2287, 0.523, 0.2404, 0.5193, 0.2408, 0.5283, 0.2602, 0.5481, 0.2573, 0.5424, 0.2695, 0.5386, 0.2694, 0.5386, 0.5353, 0.3997, 0.539, 0.3899, 0.5493, 0.3982, 0.5473, 0.4032, 0.5346, 0.5118, 0.5364, 0.5064, 0.5485, 0.5091, 0.5447, 0.5203, 0.2287, 0.523, 0.2287, 0.5232, 0.2389, 0.5148, 0.2404, 0.5193, 0.2573, 0.5424, 0.2565, 0.5345, 0.2694, 0.5348, 0.2695, 0.5386, 0.4554, 0.5405, 0.4511, 0.5297, 0.4639, 0.5266, 0.4666, 0.5337, 0.5364, 0.5064, 0.5366, 0.4982, 0.549, 0.4967, 0.5485, 0.5091, 0.5422, 0.09597, 0.541, 0.0993, 0.5283, 0.096, 0.5316, 0.08942, 0.2565, 0.5345, 0.2568, 0.5253, 0.2697, 0.5269, 0.2694, 0.5348, 0.4511, 0.5297, 0.4495, 0.5176, 0.4627, 0.5166, 0.4639, 0.5266, 0.5366, 0.4982, 0.5358, 0.4881, 0.5481, 0.4852, 0.549, 0.4967, 0.541, 0.0993, 0.5394, 0.1074, 0.5263, 0.1061, 0.5283, 0.096, 0.2568, 0.5253, 0.2573, 0.5156, 0.2703, 0.5173, 0.2697, 0.5269, 0.4495, 0.5176, 0.4493, 0.5049, 0.4625, 0.5053, 0.4627, 0.5166, 0.5358, 0.4881, 0.5348, 0.4771, 0.5472, 0.4742, 0.5481, 0.4852, 0.5394, 0.1074, 0.5386, 0.1182, 0.5254, 0.1182, 0.5263, 0.1061, 0.2573, 0.5156, 0.2574, 0.5066, 0.2704, 0.5076, 0.2703, 0.5173, 0.4493, 0.5049, 0.4503, 0.4927, 0.4634, 0.4942, 0.4625, 0.5053, 0.5348, 0.4771, 0.5346, 0.4661, 0.547, 0.4639, 0.5472, 0.4742, 0.5386, 0.1182, 0.5389, 0.1296, 0.5257, 0.1306, 0.5254, 0.1182, 0.2574, 0.5066, 0.2565, 0.4995, 0.2691, 0.4988, 0.2704, 0.5076, 0.4503, 0.4927, 0.4521, 0.4824, 0.4649, 0.4852, 0.4634, 0.4942, 0.5346, 0.4661, 0.5361, 0.4557, 0.5481, 0.4553, 0.547, 0.4639, 0.5389, 0.1296, 0.54, 0.1401, 0.527, 0.1423, 0.5257, 0.1306, 0.3508, 0.9799, 0.3538, 0.9762, 0.3619, 0.9836, 0.3565, 0.9908, 0.4521, 0.4824, 0.4544, 0.4756, 0.4666, 0.4801, 0.4649, 0.4852, 0.3757, 1.0, 0.3694, 0.9918, 0.3775, 0.9839, 0.3814, 0.9888, 0.54, 0.1401, 0.5422, 0.148, 0.5297, 0.1517, 0.527, 0.1423, 0.3538, 0.9762, 0.3549, 0.9734, 0.3653, 0.9736, 0.3619, 0.9836, 0.001383, 0.985, 1.799e-09, 0.9798, 0.01111, 0.9815, 0.01192, 0.9842, 0.3694, 0.9918, 0.3653, 0.9794, 0.3756, 0.9786, 0.3775, 0.9839, 0.07224, 0.9768, 0.07454, 0.968, 0.0858, 0.9654, 0.08294, 0.9765, 0.3549, 0.9734, 0.3545, 0.9681, 0.3649, 0.9621, 0.3653, 0.9736, 1.799e-09, 0.9798, 0.002473, 0.972, 0.01306, 0.9759, 0.01111, 0.9815, 0.3653, 0.9794, 0.3657, 0.9655, 0.376, 0.971, 0.3756, 0.9786, 0.07454, 0.968, 0.07103, 0.9559, 0.08177, 0.9512, 0.0858, 0.9654, 0.3545, 0.9681, 0.3501, 0.9569, 0.3602, 0.9502, 0.3649, 0.9621, 0.002473, 0.972, 0.01121, 0.9595, 0.0219, 0.9631, 0.01306, 0.9759, 0.3657, 0.9655, 0.3701, 0.953, 0.3802, 0.9593, 0.376, 0.971, 0.07103, 0.9559, 0.06189, 0.9417, 0.07274, 0.9372, 0.08177, 0.9512, 0.3501, 0.9569, 0.3439, 0.9279, 0.3546, 0.9238, 0.3602, 0.9502, 0.01121, 0.9595, 0.02166, 0.9299, 0.03296, 0.9318, 0.0219, 0.9631, 0.3701, 0.953, 0.3753, 0.9273, 0.3859, 0.9309, 0.3802, 0.9593, 0.06189, 0.9417, 0.05202, 0.9128, 0.06346, 0.91, 0.07274, 0.9372, 0.3439, 0.9279, 0.3402, 0.8739, 0.3511, 0.8717, 0.3546, 0.9238, 0.02166, 0.9299, 0.02807, 0.8753, 0.03954, 0.8762, 0.03296, 0.9318, 0.3753, 0.9273, 0.3786, 0.8754, 0.3894, 0.8771, 0.3859, 0.9309, 0.05202, 0.9128, 0.04587, 0.8594, 0.05748, 0.8577, 0.06346, 0.91, 0.3402, 0.8739, 0.3384, 0.8001, 0.3493, 0.7987, 0.3511, 0.8717, 0.02807, 0.8753, 0.03109, 0.8007, 0.04258, 0.8012, 0.03954, 0.8762, 0.3786, 0.8754, 0.3804, 0.802, 0.3912, 0.8029, 0.3894, 0.8771, 0.04587, 0.8594, 0.04297, 0.7861, 0.0546, 0.7848, 0.05748, 0.8577, 0.3384, 0.8001, 0.3381, 0.7107, 0.349, 0.7097, 0.3493, 0.7987, 0.03109, 0.8007, 0.03132, 0.7107, 0.04281, 0.7109, 0.04258, 0.8012, 0.3804, 0.802, 0.3807, 0.7126, 0.3915, 0.713, 0.3912, 0.8029, 0.04297, 0.7861, 0.04281, 0.6976, 0.05444, 0.6965, 0.0546, 0.7848, 0.3381, 0.7107, 0.339, 0.6103, 0.35, 0.6096, 0.349, 0.7097, 0.03132, 0.7107, 0.02932, 0.61, 0.04081, 0.61, 0.04281, 0.7109, 0.3807, 0.7126, 0.3799, 0.612, 0.3906, 0.6122, 0.3915, 0.713, 0.04281, 0.6976, 0.04484, 0.5987, 0.05647, 0.5978, 0.05444, 0.6965, 0.339, 0.6103, 0.3409, 0.5039, 0.3518, 0.5033, 0.35, 0.6096, 0.02932, 0.61, 0.02567, 0.5033, 0.03715, 0.5033, 0.04081, 0.61, 0.3799, 0.612, 0.3781, 0.5053, 0.3889, 0.5053, 0.3906, 0.6122, 0.04484, 0.5987, 0.04851, 0.4941, 0.06014, 0.4932, 0.05647, 0.5978, 0.3409, 0.5039, 0.3433, 0.396, 0.3543, 0.3956, 0.3518, 0.5033, 0.02567, 0.5033, 0.02091, 0.3954, 0.0324, 0.3953, 0.03715, 0.5033, 0.3781, 0.5053, 0.3758, 0.3972, 0.3866, 0.3971, 0.3889, 0.5053, 0.04851, 0.4941, 0.05328, 0.3884, 0.0649, 0.3876, 0.06014, 0.4932, 0.3433, 0.396, 0.3461, 0.2917, 0.357, 0.2914, 0.3543, 0.3956, 0.02091, 0.3954, 0.01561, 0.2911, 0.0271, 0.291, 0.0324, 0.3953, 0.3758, 0.3972, 0.3732, 0.2926, 0.384, 0.2924, 0.3866, 0.3971, 0.05328, 0.3884, 0.05857, 0.2862, 0.07019, 0.2855, 0.0649, 0.3876, 0.3461, 0.2917, 0.3489, 0.1958, 0.3598, 0.1955, 0.357, 0.2914, 0.01561, 0.2911, 0.01033, 0.1952, 0.02181, 0.1951, 0.0271, 0.291, 0.3732, 0.2926, 0.3705, 0.1964, 0.3813, 0.1962, 0.384, 0.2924, 0.05857, 0.2862, 0.06385, 0.1923, 0.07546, 0.1916, 0.07019, 0.2855, 0.3489, 0.1958, 0.3514, 0.1129, 0.3623, 0.1126, 0.3598, 0.1955, 0.01033, 0.1952, 0.005622, 0.1125, 0.0171, 0.1124, 0.02181, 0.1951, 0.3705, 0.1964, 0.3682, 0.1133, 0.3789, 0.1131, 0.3813, 0.1962, 0.06385, 0.1923, 0.06855, 0.1113, 0.08016, 0.1106, 0.07546, 0.1916, 0.3514, 0.1129, 0.3534, 0.04247, 0.3643, 0.0421, 0.3623, 0.1126, 0.005622, 0.1125, 0.001881, 0.04202, 0.01336, 0.04195, 0.0171, 0.1124, 0.3682, 0.1133, 0.3663, 0.04243, 0.3771, 0.04229, 0.3789, 0.1131, 0.06855, 0.1113, 0.07228, 0.04224, 0.0839, 0.04146, 0.08016, 0.1106, 0.3534, 0.04247, 0.3544, 0.0006447, 0.3653, 2.325e-08, 0.3643, 0.0421, 0.001881, 0.04202, 1.085e-08, 1.361e-08, 0.01149, 8.126e-05, 0.01336, 0.04195, 0.3663, 0.04243, 0.3653, -1.939e-08, 0.3761, 0.0001402, 0.3771, 0.04229, 0.07228, 0.04224, 0.07417, 0.0009229, 0.0858, 4.557e-09, 0.0839, 0.04146, 0.5051, 0.5615, 0.5093, 0.5526, 0.5214, 0.5532, 0.5173, 0.5621, 0.4797, 0.4771, 0.4865, 0.4684, 0.4942, 0.4772, 0.4857, 0.4882, 0.3016, 0.5575, 0.2949, 0.5432, 0.306, 0.5414, 0.3119, 0.5539, 0.536, 0.06164, 0.5308, 0.04799, 0.5405, 0.04141, 0.5448, 0.05259, 0.2119, 0.5086, 0.2244, 0.4978, 0.2341, 0.5027, 0.2201, 0.5148, 0.4865, 0.4684, 0.4897, 0.4623, 0.4996, 0.4666, 0.4942, 0.4772, 0.2949, 0.5432, 0.2939, 0.5329, 0.3052, 0.5341, 0.306, 0.5414, 0.5308, 0.04799, 0.5285, 0.03372, 0.5389, 0.032, 0.5405, 0.04141, 0.2244, 0.4978, 0.2303, 0.4869, 0.2412, 0.4891, 0.2341, 0.5027, 0.4897, 0.4623, 0.4908, 0.4576, 0.502, 0.4563, 0.4996, 0.4666, 0.2939, 0.5329, 0.297, 0.5255, 0.3071, 0.5297, 0.3052, 0.5341, 0.5285, 0.03372, 0.5293, 0.0199, 0.5394, 0.02392, 0.5389, 0.032, 0.2303, 0.4869, 0.2304, 0.4762, 0.2414, 0.4752, 0.2412, 0.4891, 0.4908, 0.4576, 0.4907, 0.4519, 0.502, 0.4471, 0.502, 0.4563, 0.297, 0.5255, 0.3033, 0.5198, 0.3119, 0.5256, 0.3071, 0.5297, 0.5293, 0.0199, 0.5322, 0.008749, 0.5415, 0.01634, 0.5394, 0.02392, 0.2304, 0.4762, 0.2262, 0.4665, 0.2365, 0.4634, 0.2414, 0.4752, 0.4907, 0.4519, 0.4894, 0.4452, 0.5005, 0.4388, 0.502, 0.4471, 0.5448, 0.04988, 0.5454, 0.04104, 0.5574, 0.03873, 0.5569, 0.04675, 0.5322, 0.008749, 0.5362, -5.314e-08, 0.5448, 0.009129, 0.5415, 0.01634, 0.2262, 0.4665, 0.2196, 0.4576, 0.2293, 0.4538, 0.2365, 0.4634, 0.4894, 0.4452, 0.4872, 0.4381, 0.498, 0.4311, 0.5005, 0.4388, 0.5454, 0.04104, 0.5459, 0.03081, 0.5579, 0.02866, 0.5574, 0.03873, 0.5554, 0.3189, 0.5553, 0.308, 0.5655, 0.3123, 0.5656, 0.3224, 0.2196, 0.4576, 0.2119, 0.4495, 0.2215, 0.4456, 0.2293, 0.4538, 0.4872, 0.4381, 0.4844, 0.4309, 0.4953, 0.4239, 0.498, 0.4311, 0.5459, 0.03081, 0.5461, 0.02074, 0.5582, 0.01808, 0.5579, 0.02866, 0.5553, 0.308, 0.5554, 0.2985, 0.5656, 0.3026, 0.5655, 0.3123, 0.5558, 0.1083, 0.5646, 0.1049, 0.5641, 0.1169, 0.5558, 0.1201, 0.4844, 0.4309, 0.4817, 0.4229, 0.493, 0.417, 0.4953, 0.4239, 0.5461, 0.02074, 0.5458, 0.01235, 0.5578, 0.008117, 0.5582, 0.01808, 0.2565, 0.5642, 0.2565, 0.5581, 0.2687, 0.5607, 0.2686, 0.5679, 0.4994, 0.5364, 0.4904, 0.5371, 0.4948, 0.5268, 0.5021, 0.5261, 0.4817, 0.4229, 0.4797, 0.4124, 0.4915, 0.4104, 0.493, 0.417, 0.5458, 0.01235, 0.5448, 0.007117, 0.5559, -2.28e-08, 0.5578, 0.008117, 0.2565, 0.5581, 0.2565, 0.5555, 0.2681, 0.5541, 0.2687, 0.5607, 0.4904, 0.5371, 0.4836, 0.5355, 0.4919, 0.5265, 0.4948, 0.5268, 0.4797, 0.4124, 0.48, 0.3997, 0.4917, 0.404, 0.4915, 0.4104, 0.4857, 0.1424, 0.4897, 0.1381, 0.5017, 0.1429, 0.4935, 0.1517, 0.2565, 0.5555, 0.2565, 0.5555, 0.2664, 0.5481, 0.2681, 0.5541, 0.4836, 0.5355, 0.4798, 0.5305, 0.4919, 0.5266, 0.4919, 0.5265, 0.48, 0.3997, 0.4834, 0.3899, 0.494, 0.3977, 0.4917, 0.404, 0.4897, 0.1381, 0.4909, 0.1285, 0.5039, 0.1287, 0.5017, 0.1429, 0.5571, 0.337, 0.5561, 0.3404, 0.5446, 0.3348, 0.5468, 0.3287, 0.4798, 0.5305, 0.4797, 0.521, 0.4922, 0.5219, 0.4919, 0.5266, 0.5508, 0.4312, 0.5493, 0.4144, 0.5602, 0.4114, 0.5615, 0.426, 0.4909, 0.1285, 0.4886, 0.1121, 0.5014, 0.1108, 0.5039, 0.1287, 0.5561, 0.3404, 0.5542, 0.3527, 0.5424, 0.3491, 0.5446, 0.3348, 0.4797, 0.521, 0.4839, 0.5062, 0.4962, 0.5084, 0.4922, 0.5219, 0.5493, 0.4144, 0.5498, 0.3984, 0.5604, 0.398, 0.5602, 0.4114, 0.4886, 0.1121, 0.4857, 0.09493, 0.4987, 0.09507, 0.5014, 0.1108, 0.5542, 0.3527, 0.554, 0.3666, 0.5423, 0.3654, 0.5424, 0.3491, 0.4839, 0.5062, 0.4882, 0.4938, 0.5009, 0.4947, 0.4962, 0.5084, 0.5498, 0.3984, 0.5536, 0.3899, 0.5615, 0.3943, 0.5604, 0.398, 0.4857, 0.09493, 0.4863, 0.08359, 0.4989, 0.08732, 0.4987, 0.09507, 0.554, 0.3666, 0.5571, 0.3737, 0.5479, 0.3767, 0.5423, 0.3654, 0.4882, 0.4938, 0.489, 0.4905, 0.5021, 0.4882, 0.5009, 0.4947, 0.3302, 0.4634, 0.337, 0.4634, 0.3338, 0.4746, 0.3338, 0.4744, 0.3078, 0.5198, 0.2975, 0.5121, 0.3075, 0.5066, 0.3128, 0.5107, 0.5493, 0.45, 0.5497, 0.4437, 0.5607, 0.4416, 0.5596, 0.4547, 0.5228, 0.2171, 0.5227, 0.217, 0.5328, 0.2242, 0.5278, 0.2271, 0.1502, 0.6034, 0.1554, 0.6011, 0.1609, 0.613, 0.1581, 0.6139, 0.2975, 0.5121, 0.2939, 0.5001, 0.3055, 0.4988, 0.3075, 0.5066, 0.5497, 0.4437, 0.5493, 0.4369, 0.5601, 0.4312, 0.5607, 0.4416, 0.5227, 0.217, 0.524, 0.2133, 0.5362, 0.2167, 0.5328, 0.2242, 0.1554, 0.6011, 0.1639, 0.5991, 0.1682, 0.6113, 0.1609, 0.613, 0.2939, 0.5001, 0.294, 0.4876, 0.3056, 0.4885, 0.3055, 0.4988, 0.1447, 0.6054, 0.1355, 0.6039, 0.1398, 0.5922, 0.1502, 0.5939, 0.524, 0.2133, 0.5254, 0.2046, 0.538, 0.2058, 0.5362, 0.2167, 0.1639, 0.5991, 0.1741, 0.5968, 0.1783, 0.609, 0.1682, 0.6113, 0.294, 0.4876, 0.2958, 0.475, 0.3072, 0.4772, 0.3056, 0.4885, 0.1355, 0.6039, 0.1241, 0.602, 0.1284, 0.5903, 0.1398, 0.5922, 0.5254, 0.2046, 0.5258, 0.1933, 0.5385, 0.1932, 0.538, 0.2058, 0.1741, 0.5968, 0.1843, 0.594, 0.1893, 0.606, 0.1783, 0.609, 0.2958, 0.475, 0.2983, 0.4628, 0.3095, 0.4662, 0.3072, 0.4772, 0.1241, 0.602, 0.112, 0.5992, 0.117, 0.5877, 0.1284, 0.5903, 0.5258, 0.1933, 0.5253, 0.1812, 0.538, 0.1799, 0.5385, 0.1932, 0.1843, 0.594, 0.1927, 0.5906, 0.1997, 0.6017, 0.1893, 0.606, 0.2983, 0.4628, 0.3007, 0.4525, 0.3116, 0.4572, 0.3095, 0.4662, 0.112, 0.5992, 0.1004, 0.5947, 0.1074, 0.5841, 0.117, 0.5877, 0.5253, 0.1812, 0.5242, 0.1698, 0.5367, 0.1671, 0.538, 0.1799, 0.1927, 0.5906, 0.1974, 0.5872, 0.208, 0.5951, 0.1997, 0.6017, 0.3007, 0.4525, 0.3023, 0.4456, 0.3128, 0.452, 0.3116, 0.4572, 0.1004, 0.5947, 0.09053, 0.5871, 0.1012, 0.5795, 0.1074, 0.5841, 0.5242, 0.1698, 0.5227, 0.1602, 0.535, 0.1557, 0.5367, 0.1671, 0.1974, 0.5872, 0.1987, 0.5844, 0.2119, 0.5853, 0.208, 0.5951, 0.419, 0.5906, 0.4187, 0.5854, 0.4319, 0.5865, 0.432, 0.5892, 0.09053, 0.5871, 0.0858, 0.5748, 0.09896, 0.5742, 0.1012, 0.5795, 0.4052, 0.5963, 0.4055, 0.587, 0.4187, 0.5859, 0.4182, 0.5976, 0.1987, 0.5844, 0.1969, 0.5788, 0.2087, 0.5732, 0.2119, 0.5853, 0.4187, 0.5854, 0.4204, 0.5776, 0.4331, 0.5808, 0.4319, 0.5865, 0.0858, 0.5748, 0.08956, 0.5605, 0.1013, 0.5664, 0.09896, 0.5742, 0.4055, 0.587, 0.4031, 0.5747, 0.4159, 0.5714, 0.4187, 0.5859, 0.1969, 0.5788, 0.187, 0.5665, 0.1983, 0.5599, 0.2087, 0.5732, 0.4204, 0.5776, 0.4251, 0.565, 0.4379, 0.5681, 0.4331, 0.5808, 0.08956, 0.5605, 0.09996, 0.5472, 0.1112, 0.554, 0.1013, 0.5664, 0.4031, 0.5747, 0.3983, 0.5605, 0.4112, 0.5574, 0.4159, 0.5714, 0.187, 0.5665, 0.1735, 0.5358, 0.1861, 0.5321, 0.1983, 0.5599, 0.4251, 0.565, 0.4302, 0.5355, 0.4433, 0.5369, 0.4379, 0.5681, 0.09996, 0.5472, 0.1117, 0.521, 0.1243, 0.525, 0.1112, 0.554, 0.3983, 0.5605, 0.3936, 0.5314, 0.4068, 0.5301, 0.4112, 0.5574, 0.1735, 0.5358, 0.1638, 0.4806, 0.1768, 0.4789, 0.1861, 0.5321, 0.4302, 0.5355, 0.4325, 0.481, 0.4457, 0.4813, 0.4433, 0.5369, 0.1117, 0.521, 0.1211, 0.4694, 0.1341, 0.4715, 0.1243, 0.525, 0.3936, 0.5314, 0.3915, 0.4775, 0.4047, 0.4773, 0.4068, 0.5301, 0.1638, 0.4806, 0.1572, 0.4059, 0.1703, 0.4049, 0.1768, 0.4789, 0.4325, 0.481, 0.4326, 0.4063, 0.4458, 0.4062, 0.4457, 0.4813, 0.1211, 0.4694, 0.1281, 0.397, 0.1412, 0.3983, 0.1341, 0.4715, 0.3915, 0.4775, 0.3915, 0.4033, 0.4047, 0.4034, 0.4047, 0.4773, 0.1572, 0.4059, 0.153, 0.3157, 0.1662, 0.3152, 0.1703, 0.4049, 0.4326, 0.4063, 0.4309, 0.3162, 0.4441, 0.3159, 0.4458, 0.4062, 0.1281, 0.397, 0.1328, 0.309, 0.1459, 0.3099, 0.1412, 0.3983, 0.3915, 0.4033, 0.3933, 0.3136, 0.4065, 0.314, 0.4047, 0.4034, 0.153, 0.3157, 0.1508, 0.2149, 0.164, 0.2146, 0.1662, 0.3152, 0.4309, 0.3162, 0.4277, 0.2154, 0.4409, 0.2149, 0.4441, 0.3159, 0.1328, 0.309, 0.1357, 0.2104, 0.1488, 0.211, 0.1459, 0.3099, 0.3933, 0.3136, 0.3965, 0.2134, 0.4097, 0.2139, 0.4065, 0.314, 0.1508, 0.2149, 0.1502, 0.108, 0.1633, 0.1079, 0.164, 0.2146, 0.4277, 0.2154, 0.4235, 0.1086, 0.4367, 0.1081, 0.4409, 0.2149, 0.1357, 0.2104, 0.137, 0.1058, 0.1501, 0.1062, 0.1488, 0.211, 0.3965, 0.2134, 0.4007, 0.1073, 0.4139, 0.1079, 0.4097, 0.2139, 0.1502, 0.108, 0.1507, -1.918e-08, 0.1639, 9.073e-06, 0.1633, 0.1079, 0.4235, 0.1086, 0.4187, 0.0006205, 0.4319, -8.857e-09, 0.4367, 0.1081, 0.137, 0.1058, 0.1371, -2.123e-08, 0.1502, 0.0003202, 0.1501, 0.1062, 0.4007, 0.1073, 0.4055, 6.913e-10, 0.4187, 0.0006559, 0.4139, 0.1079, 0.5659, 0.08942, 0.5659, 0.1016, 0.5558, 0.1049, 0.5558, 0.09269])
me_cable.materials.append(mat_material_001)
me_cable.auto_texspace = False
me_cable.update()
me_plane = bpy.data.meshes.new('Plane')
me_plane.from_pydata([(-0.8578, -2.226, -0.6579), (0.8578, -2.226, 0.6579), (-0.8578, 1.025, -0.6579), (0.8578, 1.025, 0.6579), (-0.9741, -2.226, 0.4688), (0.9741, -2.226, -0.4688), (-0.9741, 1.025, 0.4688), (0.9741, 1.025, -0.4688)], [], [(0, 1, 3, 2), (4, 5, 7, 6)])
_uv = me_plane.uv_layers.new(name='UVMap')
_uv.uv.foreach_set('vector', [0.01127, 0.01127, 0.9887, 0.01127, 0.9887, 0.9887, 0.01127, 0.9887, 0.01127, 0.01127, 0.9887, 0.01127, 0.9887, 0.9887, 0.01127, 0.9887])
me_plane.materials.append(mat_material_002)
me_plane.update()
me_cube = bpy.data.meshes.new('Cube')
me_cube.from_pydata([(-0.9228, 0.4712, 0.4084), (-0.1535, -0.632, -1.14), (-0.2153, 0.03658, -1.442), (-0.2117, -0.8893, -0.1229), (1.261, 0.06955, 0.157), (-1.09, -0.1072, 0.4916), (1.241, 0.03815, -0.9952), (-0.06943, -0.6661, 0.5526), (0.3423, 0.615, 0.4933), (0.02605, -0.01355, 0.8004), (-0.2336, 0.8509, -0.2052), (0.1996, 0.7338, -1.096), (1.003, -0.499, -0.9162), (-1.357, -0.122, -0.2441), (1.109, 0.6782, -0.07085), (1.093, -0.6057, -0.0801), (-1.114, 0.5576, -0.2867)], [], [(0, 5, 9), (3, 13, 1), (11, 2, 16), (3, 1, 12, 15), (16, 10, 11), (2, 12, 1), (8, 9, 4), (0, 10, 16), (8, 0, 9), (9, 5, 7), (6, 11, 14, 4), (11, 6, 2), (2, 6, 12), (12, 6, 4, 15), (14, 8, 4), (15, 4, 9, 7), (10, 14, 11), (0, 16, 13, 5), (2, 13, 16), (1, 13, 2), (10, 0, 8), (5, 13, 3, 7), (15, 7, 3), (10, 8, 14)])
_uv = me_cube.uv_layers.new(name='UVMap')
_uv.uv.foreach_set('vector', [0.3966, 0.5282, 0.5244, 0.4843, 0.5646, 0.6727, -5.721e-09, 0.8415, 0.1864, 0.6088, 0.1586, 0.9796, 0.5682, 0.4843, 0.3966, 0.4551, 0.5037, 0.1258, 0.161, 0.2279, 0.3966, 0.2584, 0.3387, 0.5293, 0.1436, 0.5407, 0.5037, 0.1258, 0.666, 0.2719, 0.5682, 0.4843, 0.8412, 0.924, 1.0, 0.6304, 1.0, 0.9069, 0.4171, 0.7735, 0.5646, 0.6727, 0.5522, 0.9989, 0.642, 0.05049, 0.666, 0.2719, 0.5037, 0.1258, 0.4171, 0.7735, 0.3966, 0.5282, 0.5646, 0.6727, 0.5646, 0.6727, 0.5244, 0.4843, 0.6911, 0.6827, 0.8806, 0.569, 0.6911, 0.7896, 0.7323, 0.518, 0.8791, 0.4843, 0.6911, 0.7896, 0.8806, 0.569, 0.8412, 0.924, 0.8412, 0.924, 0.8806, 0.569, 1.0, 0.6304, 0.3387, 0.5293, 0.3509, 0.6088, 0.08059, 0.6088, 0.1436, 0.5407, 0.3966, 0.9957, 0.4171, 0.7735, 0.5522, 0.9989, 0.6817, 0.993, 0.5522, 0.9989, 0.5646, 0.6727, 0.6911, 0.6827, 0.666, 0.2719, 0.8674, 0.4843, 0.5682, 0.4843, 0.642, 0.05049, 0.5037, 0.1258, 0.4238, 0.06674, 0.5876, -1.827e-08, 0.331, 0.971, 0.1864, 0.6088, 0.331, 0.6174, 0.1586, 0.9796, 0.1864, 0.6088, 0.331, 0.971, 0.666, 0.2719, 0.642, 0.05049, 0.8483, 0.2615, 0.01207, 0.05831, 0.1855, 8.143e-09, 0.161, 0.2279, -1.415e-08, 0.2671, 0.1436, 0.5407, -1.415e-08, 0.2671, 0.161, 0.2279, 0.666, 0.2719, 0.8483, 0.2615, 0.8674, 0.4843])
me_cube.materials.append(mat_material)
me_cube.use_mirror_vertex_groups = False
me_cube.update()

# ---- objects
ob_light = bpy.data.objects.new('Light', light_light)
ob_camera = bpy.data.objects.new('Camera', cam_camera)
ob_cable = bpy.data.objects.new('cable', me_cable)
ob_plane = bpy.data.objects.new('Plane', me_plane)
ob_cube = bpy.data.objects.new('Cube', me_cube)

# ---- transforms, parenting, visibility, modifiers, constraints
ob_light.location = (4.076, 1.005, 5.904)
ob_light.rotation_euler = (0.6503, 0.05522, 1.866)
ob_light.lock_rotations_4d = False
ob_light.empty_display_type = 'ARROWS'
ob_light.color = (0.0, 0.0, 0.0, 0.0)
ob_light.lineart.crease_threshold = 0.0
ob_camera.location = (7.359, -6.926, 4.958)
ob_camera.rotation_euler = (1.109, 0.0, 0.8149)
ob_camera.lock_rotations_4d = False
ob_camera.empty_display_type = 'ARROWS'
ob_camera.color = (0.0, 0.0, 0.0, 0.0)
ob_camera.display_type = 'WIRE'
ob_camera.lineart.crease_threshold = 0.0
ob_cable.location = (0.1145, 0.03744, -2.538)
ob_plane.location = (-0.07746, -0.03227, -1.67)
ob_plane.rotation_euler = (1.571, 2.22e-16, 2.22e-16)
ob_cube.location = (-0.07746, -0.03227, -0.3296)
ob_cube.rotation_euler = (3.142, 0.1745, 2.369e-08)
ob_cube.lock_rotations_4d = False
ob_cube.empty_display_type = 'ARROWS'
ob_cube.lineart.crease_threshold = 0.0

# ---- collection membership
col_collection.objects.link(ob_light)
col_collection.objects.link(ob_camera)
col_vines_1.objects.link(ob_cable)
col_vines_1.objects.link(ob_plane)
col_vines_1.objects.link(ob_cube)

# ---- scene / render settings (as saved in the file)
scene.camera = ob_camera
scene.frame_start = 1; scene.frame_end = 250; scene.frame_set(3)
scene.render.engine = 'BLENDER_EEVEE_NEXT'
scene.cycles.sampling_pattern = 'TABULATED_SOBOL'
bpy.context.view_layer.update()
